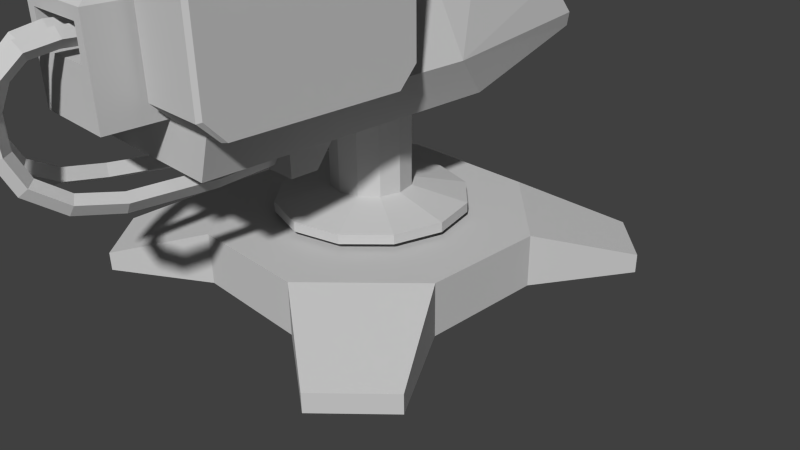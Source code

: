 # Source: GunTower.blend  (saved by Blender 2.63.0; exported with 4.5.12 LTS)
import bpy
from mathutils import Matrix  # noqa: F401  (used for matrix-valued properties, if any)

bpy.ops.wm.read_factory_settings(use_empty=True)
scene = bpy.context.scene
scene.name = 'Scene'

# ---- collections
col_collection_1 = bpy.data.collections.new('Collection 1'); scene.collection.children.link(col_collection_1)

# ---- materials (node trees are filled in below, after node groups)
mat_gun_lvl2 = bpy.data.materials.new('Gun_Lvl2')
mat_gun_lvl2.alpha_threshold = 0.0
mat_gun_lvl2.use_transparent_shadow = False
mat_gun_lvl2.diffuse_color = (0.588, 0.588, 0.588, 1.0)
mat_gun_lvl2.specular_color = (0.0, 0.0, 0.0)
mat_gun_lvl2.roughness = 0.5
mat_gun_lvl2.specular_intensity = 1.0
mat_gun_lvl2.line_color = (0.0, 0.0, 0.0, 1.0)

# ---- material node trees

# ---- world
world_world = bpy.data.worlds.new('World'); scene.world = world_world
world_world.color = (0.05088, 0.05088, 0.05088)
world_world.use_sun_shadow = False
world_world.sun_shadow_jitter_overblur = 0.0
world_world.cycles.sampling_method = 'MANUAL'
world_world.cycles.sample_map_resolution = 256

# ---- cameras
cam_camera = bpy.data.cameras.new('Camera')
cam_camera.clip_end = 100.0
cam_camera.lens = 35.0
cam_camera.sensor_width = 32.0
cam_camera.sensor_height = 18.0
cam_camera.ortho_scale = 7.314
cam_camera.dof.focus_distance = 0.0
cam_camera.dof.aperture_fstop = 128.0

# ---- meshes
me_gun_lvl01_001 = bpy.data.meshes.new('Gun_Lvl01.001')
me_gun_lvl01_001.from_pydata([(0.3532, 0.3878, 1.917), (1.129, 0.3878, 0.485), (0.5434, 1.197, 1.41), (0.3379, 0.8248, 1.852), (-0.9529, 0.8819, -0.02633), (-0.5221, 3.074, 0.3048), (0.5149, 3.074, 0.3048), (0.9457, 0.8819, -0.02633), (0.5447, 3.074, 0.485), (0.3523, 0.8364, 0.4543), (0.4553, 1.208, 1.426), (0.3471, 2.786, 0.9634), (0.2861, 3.074, 0.4543), (0.2734, 0.8364, 1.839), (0.4334, 2.786, 0.9482), (-0.2933, 3.074, 0.4543), (0.2862, 0.3878, 1.959), (0.2763, 0.7902, 1.894), (1.128, -0.5493, 0.4843), (0.5238, -0.5493, 1.602), (0.5238, -0.5493, 0.4835), (1.128, -2.859, 0.4835), (0.5238, -2.859, 0.4839), (-0.003587, 0.8364, 0.4543), (-0.003587, 0.8364, 1.839), (-0.2835, 0.7902, 1.894), (0.2862, -3.161, 1.959), (0.3532, -3.161, 1.917), (0.5238, -3.54, 1.602), (0.5238, -3.54, 0.4839), (0.3968, -3.54, 1.469), (0.3968, -3.54, 1.099), (0.3968, -3.213, 1.469), (0.3968, -3.213, 1.099), (-0.2934, -3.161, 1.959), (-0.3604, -3.161, 1.917), (0.9457, -2.859, -0.02633), (-0.531, -3.54, 0.4842), (-0.531, -2.859, 0.484), (-0.4039, -3.54, 1.099), (-0.4039, -3.213, 1.099), (-0.2934, 0.3878, 1.959), (-0.531, -3.54, 1.602), (-0.4039, -3.213, 1.469), (-0.9529, -2.859, -0.02633), (-0.4039, -3.54, 1.469), (-0.3604, 0.3878, 1.917), (-0.3451, 0.8248, 1.852), (-0.5506, 1.197, 1.41), (-1.136, 0.3878, 0.485), (-0.5519, 3.074, 0.485), (-0.3595, 0.8364, 0.4543), (-0.3543, 2.786, 0.9634), (-0.4624, 1.208, 1.426), (-0.2806, 0.8364, 1.839), (-0.4405, 2.786, 0.9482), (-1.136, -0.5493, 0.4843), (-1.135, -2.859, 0.4837), (-0.8799, -0.1764, 0.9569), (-0.8798, -2.859, 0.9568), (-1.03, -0.1764, 1.079), (-1.03, -2.719, 1.079), (-0.7006, -2.712, 1.655), (-0.7006, -0.1764, 1.655), (-0.6544, -0.1764, 1.669), (-1.021, -0.1764, 1.035), (-0.531, -0.1764, 1.602), (-0.6544, -2.741, 1.669), (-0.531, -2.859, 1.602), (-1.021, -2.724, 1.034), (-0.3267, 0.8108, 0.7927), (-0.2317, 0.8108, 1.022), (-0.2317, 2.94, 1.022), (-0.3267, 2.94, 0.7927), (-0.0024, 0.8108, 1.117), (-0.002403, 2.94, 1.117), (0.2269, 0.8108, 1.022), (0.2269, 2.94, 1.022), (0.3219, 0.8108, 0.7927), (0.3219, 2.94, 0.7927), (0.2269, 0.8108, 0.5634), (0.2269, 2.94, 0.5634), (-0.0024, 0.8108, 0.4685), (-0.002403, 2.94, 0.4685), (-0.2317, 0.8108, 0.5634), (-0.2317, 2.94, 0.5634), (0.1982, 3.253, 0.7927), (0.1394, 3.253, 0.6509), (-0.002403, 3.253, 0.5921), (0.1394, 3.253, 0.9346), (-0.002403, 3.253, 0.9933), (-0.1442, 3.253, 0.9346), (-0.203, 3.253, 0.7927), (-0.1442, 3.253, 0.6509), (-0.1258, 3.699, 0.8437), (-0.05362, 3.699, 0.916), (-0.03409, 3.699, 0.869), (-0.07871, 3.699, 0.8242), (0.04852, 3.699, 0.9161), (0.0291, 3.699, 0.869), (0.1208, 3.699, 0.8439), (0.07383, 3.699, 0.8244), (0.121, 3.699, 0.7418), (0.04881, 3.699, 0.6695), (0.02928, 3.699, 0.7165), (0.0739, 3.699, 0.7612), (-0.05333, 3.699, 0.6694), (-0.03391, 3.699, 0.7164), (-0.1256, 3.699, 0.7415), (-0.07864, 3.699, 0.761), (-0.1258, 3.249, 0.8437), (-0.05362, 3.249, 0.916), (0.04852, 3.249, 0.9161), (0.1208, 3.249, 0.8439), (0.121, 3.249, 0.7418), (0.04881, 3.249, 0.6695), (-0.05333, 3.249, 0.6694), (-0.1256, 3.249, 0.7415), (-0.07864, 3.249, 0.761), (-0.03391, 3.249, 0.7164), (0.02928, 3.249, 0.7165), (0.07391, 3.249, 0.7612), (0.07383, 3.249, 0.8244), (0.0291, 3.249, 0.869), (-0.03409, 3.249, 0.869), (-0.07871, 3.249, 0.8242), (-0.07007, 3.204, 0.7927), (-0.03624, 3.204, 0.8513), (-0.03624, 4.46, 0.8513), (-0.07007, 4.46, 0.7927), (0.03143, 3.204, 0.8513), (0.03143, 4.46, 0.8513), (0.06526, 3.204, 0.7927), (0.06526, 4.46, 0.7927), (0.03143, 3.204, 0.7341), (0.03143, 4.46, 0.7341), (-0.03624, 3.204, 0.7341), (-0.03624, 4.46, 0.7341), (-0.1431, 4.101, 0.7927), (-0.1022, 4.101, 0.6941), (-0.06039, 3.945, 0.7359), (-0.08392, 3.945, 0.7927), (-0.003593, 4.101, 0.6532), (-0.003593, 3.945, 0.7124), (0.09504, 4.101, 0.6941), (0.0532, 3.945, 0.7359), (0.1359, 4.101, 0.7927), (0.07673, 3.945, 0.7927), (0.09504, 4.101, 0.8914), (0.0532, 3.945, 0.8495), (-0.003593, 4.101, 0.9322), (-0.003593, 3.945, 0.8731), (-0.1022, 4.101, 0.8914), (-0.06039, 3.945, 0.8495), (-0.003594, 4.625, 0.9322), (0.09504, 4.625, 0.8914), (0.1359, 4.625, 0.7927), (0.09504, 4.625, 0.6941), (-0.003594, 4.625, 0.6532), (-0.1022, 4.625, 0.6941), (-0.1431, 4.625, 0.7927), (-0.1022, 4.625, 0.8914), (1.617, -1.268, 2.545), (1.617, -2.501, 2.545), (1.617, -2.501, 1.964), (1.617, -1.268, 1.964), (1.443, -0.6287, 0.731), (1.443, -0.6287, 2.257), (1.443, -0.825, 2.453), (1.443, -0.8495, 0.4928), (1.443, -2.868, 2.453), (1.443, -3.064, 2.257), (1.443, -3.064, 0.731), (1.443, -2.843, 0.4928), (1.443, -1.268, 1.635), (1.443, -2.501, 1.635), (1.401, -2.501, 2.495), (1.443, -2.501, 2.453), (1.401, -2.885, 2.495), (1.401, -0.5868, 2.274), (1.401, -0.5868, 0.7136), (1.401, -3.106, 0.7136), (1.401, -3.106, 2.274), (1.401, -0.8077, 0.4928), (1.401, -2.885, 0.4928), (1.401, -0.8077, 2.495), (1.401, -1.268, 2.495), (1.443, -1.268, 2.453), (0.4168, -1.268, 2.545), (0.4168, -2.501, 2.545), (0.6321, -3.106, 2.274), (0.6321, -3.106, 0.7136), (0.6321, -2.885, 2.495), (0.6321, -2.501, 2.495), (1.481, -1.268, 2.423), (1.481, -1.268, 2.002), (1.579, -1.268, 2.423), (1.579, -1.268, 2.002), (1.481, -2.501, 2.002), (1.481, -2.501, 2.423), (1.579, -2.501, 2.002), (1.579, -2.501, 2.423), (0.6321, -0.5868, 2.274), (0.6321, -0.5868, 0.7136), (0.4168, -1.268, 1.964), (0.4168, -2.501, 1.964), (1.365, -0.6135, 2.472), (1.365, -0.6135, 2.37), (0.6686, -0.6135, 2.37), (0.6686, -0.6135, 2.472), (0.6321, -0.8077, 2.495), (0.6321, -1.268, 2.495), (0.5902, -1.268, 1.635), (0.5902, -1.268, 2.453), (0.5902, -0.825, 2.453), (0.5902, -0.8495, 0.4928), (0.5902, -3.064, 0.731), (0.5902, -3.064, 2.257), (0.5902, -2.868, 2.453), (0.5902, -2.843, 0.4928), (0.5902, -2.501, 1.635), (0.5902, -2.501, 2.453), (0.5902, -0.6287, 0.731), (0.5902, -0.6287, 2.257), (0.6321, -0.8077, 0.4928), (0.6321, -2.885, 0.4928), (0.5524, -1.268, 2.002), (0.5524, -1.268, 2.423), (0.4546, -1.268, 2.423), (0.4546, -1.268, 2.002), (0.5524, -2.501, 2.423), (0.5524, -2.501, 2.002), (0.4546, -2.501, 2.002), (0.4546, -2.501, 2.423), (1.365, -0.6827, 2.37), (1.378, -0.7848, 2.472), (0.6686, -0.6827, 2.37), (0.6549, -0.7848, 2.472), (0.6931, -0.5451, 2.384), (0.7014, -0.6399, 2.384), (0.7014, -0.6399, 2.459), (0.6931, -0.5451, 2.459), (1.309, -0.3512, 2.384), (1.352, -0.6315, 2.384), (1.309, -0.3512, 2.459), (1.352, -0.6315, 2.459), (0.6584, -0.4829, 2.384), (0.6584, -0.4829, 2.459), (1.174, -0.05818, 2.384), (1.174, -0.05818, 2.459), (0.6068, -0.4136, 2.384), (0.6068, -0.4136, 2.459), (0.968, 0.1388, 2.384), (0.968, 0.1388, 2.459), (0.557, -0.3705, 2.385), (0.5562, -0.37, 2.46), (0.7776, 0.2526, 2.385), (0.7768, 0.2531, 2.46), (0.4394, -0.3349, 2.387), (0.4349, -0.3334, 2.462), (0.569, 0.31, 2.382), (0.5645, 0.3115, 2.457), (0.3205, -0.3196, 2.389), (0.302, -0.3163, 2.463), (0.3885, 0.3373, 2.378), (0.37, 0.3407, 2.451), (0.2023, -0.3091, 2.364), (0.1581, -0.304, 2.427), (0.2352, 0.3449, 2.36), (0.191, 0.35, 2.423), (0.122, -0.3051, 2.294), (0.05481, -0.2993, 2.332), (0.126, 0.3487, 2.289), (0.0588, 0.3545, 2.326), (0.08306, -0.3045, 2.215), (0.007997, -0.2985, 2.215), (0.08306, 0.3491, 2.215), (0.007997, 0.3552, 2.215), (0.07455, -0.2988, 2.099), (-0.0005085, -0.2991, 2.098), (0.07455, 0.357, 2.104), (-0.0005093, 0.3567, 2.103), (0.08662, 0.3878, 2.138), (-0.0308, 0.3878, 2.138), (-0.0308, -0.3407, 2.138), (0.08662, -0.3407, 2.138), (0.1662, 0.3878, 1.959), (-0.1104, 0.3878, 1.959), (-0.1104, -0.3407, 1.959), (0.1662, -0.3407, 1.959), (0.6002, -1.624, -0.4716), (0.6002, -1.624, -0.02633), (-0.6502, -1.624, -0.02633), (-0.6502, -1.624, -0.4716), (0.6002, -1.28, -0.4716), (-0.6502, -1.28, -0.4716), (-0.6502, -0.9434, -0.02633), (0.6002, -0.9434, -0.02633), (0.2094, -3.59, 1.292), (0.2094, -3.206, 1.278), (0.1068, -3.206, 1.38), (0.1068, -3.594, 1.394), (0.1068, -3.58, 1.189), (0.1068, -3.206, 1.175), (0.004175, -3.584, 1.291), (0.004174, -3.206, 1.278), (0.1883, -3.928, 1.235), (0.08396, -3.964, 1.333), (0.08848, -3.87, 1.14), (-0.01587, -3.906, 1.238), (0.1474, -4.141, 1.037), (0.0367, -4.21, 1.104), (0.05621, -4.037, 0.9844), (-0.05446, -4.106, 1.051), (0.09156, -4.261, 0.7121), (-0.02622, -4.35, 0.731), (0.005102, -4.145, 0.6969), (-0.1127, -4.233, 0.7158), (0.1198, -4.248, 0.3724), (0.006914, -4.334, 0.3325), (0.03146, -4.133, 0.3802), (-0.08144, -4.219, 0.3404), (0.2101, -4.129, 0.08012), (0.1129, -4.193, -0.01253), (0.1127, -4.026, 0.1202), (0.01547, -4.09, 0.02752), (0.3478, -3.816, -0.1386), (0.2682, -3.838, -0.2597), (0.2348, -3.749, -0.07272), (0.1553, -3.771, -0.1939), (0.476, -3.355, -0.223), (0.4015, -3.356, -0.3475), (0.3538, -3.323, -0.15), (0.2793, -3.324, -0.2745), (0.4893, -2.384, -0.2649), (0.4149, -2.384, -0.3895), (0.3647, -2.376, -0.1905), (0.2903, -2.375, -0.3151), (0.3961, -1.62, -0.2649), (0.3217, -1.62, -0.3895), (0.2715, -1.62, -0.1905), (0.1971, -1.62, -0.3151), (-0.1146, -3.556, 1.292), (-0.09553, -3.206, 1.278), (-0.1978, -3.206, 1.38), (-0.2183, -3.561, 1.394), (-0.2163, -3.544, 1.189), (-0.1978, -3.206, 1.175), (-0.32, -3.549, 1.291), (-0.3, -3.206, 1.278), (-0.11, -3.819, 1.239), (-0.2133, -3.87, 1.332), (-0.2118, -3.776, 1.141), (-0.3151, -3.827, 1.234), (-0.08905, -4.048, 1.043), (-0.1906, -4.134, 1.104), (-0.1935, -3.959, 0.9841), (-0.2951, -4.044, 1.045), (-0.1299, -4.169, 0.6989), (-0.235, -4.266, 0.7283), (-0.2276, -4.059, 0.6996), (-0.3327, -4.156, 0.729), (-0.2025, -4.141, 0.3257), (-0.313, -4.235, 0.3301), (-0.2887, -4.034, 0.3826), (-0.3991, -4.129, 0.3871), (-0.3293, -3.967, 0.01836), (-0.4526, -4.044, -0.01296), (-0.3988, -3.888, 0.1206), (-0.522, -3.965, 0.08928), (-0.3857, -3.613, -0.1981), (-0.5167, -3.642, -0.2587), (-0.4494, -3.57, -0.07378), (-0.5803, -3.599, -0.1344), (-0.3624, -3.147, -0.2781), (-0.491, -3.137, -0.3463), (-0.4279, -3.121, -0.1512), (-0.5564, -3.111, -0.2194), (-0.2579, -2.489, -0.3197), (-0.3846, -2.47, -0.3882), (-0.3251, -2.472, -0.1918), (-0.4518, -2.453, -0.2603), (-0.2277, -1.621, -0.3197), (-0.355, -1.621, -0.3882), (-0.2959, -1.621, -0.1918), (-0.4232, -1.621, -0.2603)], [], [(0, 1, 2), (3, 0, 2), (4, 5, 6), (6, 7, 4), (1, 7, 6), (6, 8, 1), (9, 10, 11), (11, 12, 9), (10, 13, 3), (3, 2, 10), (14, 11, 10), (10, 2, 14), (12, 8, 6), (10, 9, 13), (12, 6, 5), (5, 15, 12), (16, 0, 3), (3, 17, 16), (13, 17, 3), (1, 8, 14), (14, 2, 1), (7, 1, 18), (19, 20, 18), (21, 18, 20), (20, 22, 21), (9, 12, 23), (17, 24, 25), (1, 0, 18), (0, 19, 18), (0, 16, 26), (27, 0, 26), (19, 28, 22), (22, 20, 19), (29, 28, 30), (30, 31, 29), (31, 30, 32), (32, 33, 31), (26, 34, 35), (35, 27, 26), (11, 14, 8), (8, 12, 11), (18, 21, 36), (36, 7, 18), (28, 29, 22), (36, 21, 22), (19, 0, 27), (27, 28, 19), (29, 37, 38), (38, 22, 29), (31, 39, 37), (37, 29, 31), (33, 40, 39), (39, 31, 33), (16, 41, 34), (34, 26, 16), (27, 35, 42), (42, 28, 27), (32, 43, 40), (40, 33, 32), (36, 22, 38), (38, 44, 36), (17, 25, 41), (41, 16, 17), (13, 9, 23), (23, 24, 13), (36, 44, 4), (4, 7, 36), (30, 28, 42), (42, 45, 30), (32, 30, 45), (45, 43, 32), (46, 47, 48), (48, 49, 46), (49, 50, 5), (5, 4, 49), (51, 15, 52), (52, 53, 51), (53, 48, 47), (47, 54, 53), (55, 48, 53), (53, 52, 55), (15, 5, 50), (53, 54, 51), (41, 25, 47), (47, 46, 41), (54, 47, 25), (49, 48, 55), (55, 50, 49), (4, 56, 49), (46, 35, 34), (34, 41, 46), (37, 39, 45), (45, 42, 37), (39, 40, 43), (43, 45, 39), (52, 15, 50), (50, 55, 52), (56, 4, 44), (44, 57, 56), (44, 38, 57), (58, 49, 57), (57, 59, 58), (60, 61, 62), (62, 63, 60), (60, 63, 64), (64, 65, 60), (66, 64, 67), (67, 68, 66), (62, 61, 69), (69, 67, 62), (59, 69, 65), (65, 58, 59), (59, 57, 38), (68, 42, 35), (68, 38, 37), (37, 42, 68), (38, 68, 59), (62, 67, 64), (64, 63, 62), (60, 65, 69), (69, 61, 60), (35, 46, 66), (66, 68, 35), (46, 49, 58), (58, 66, 46), (66, 58, 65), (65, 64, 66), (59, 68, 67), (67, 69, 59), (70, 71, 72), (72, 73, 70), (71, 74, 75), (75, 72, 71), (74, 76, 77), (77, 75, 74), (76, 78, 79), (79, 77, 76), (78, 80, 81), (81, 79, 78), (80, 82, 83), (83, 81, 80), (82, 84, 85), (85, 83, 82), (84, 70, 73), (73, 85, 84), (86, 87, 88), (89, 86, 88), (90, 89, 88), (91, 90, 88), (92, 91, 88), (92, 88, 93), (73, 72, 91), (91, 92, 73), (72, 75, 90), (90, 91, 72), (75, 77, 89), (89, 90, 75), (77, 79, 86), (86, 89, 77), (79, 81, 87), (87, 86, 79), (81, 83, 88), (88, 87, 81), (83, 85, 93), (93, 88, 83), (85, 73, 92), (92, 93, 85), (94, 95, 96), (96, 97, 94), (95, 98, 99), (99, 96, 95), (98, 100, 101), (101, 99, 98), (102, 103, 104), (104, 105, 102), (103, 106, 107), (107, 104, 103), (106, 108, 109), (109, 107, 106), (110, 111, 95), (95, 94, 110), (111, 112, 98), (98, 95, 111), (112, 113, 100), (100, 98, 112), (114, 115, 103), (103, 102, 114), (115, 116, 106), (106, 103, 115), (116, 117, 108), (108, 106, 116), (118, 119, 107), (107, 109, 118), (119, 120, 104), (104, 107, 119), (120, 121, 105), (105, 104, 120), (122, 123, 99), (99, 101, 122), (123, 124, 96), (96, 99, 123), (124, 125, 97), (97, 96, 124), (102, 105, 121), (121, 114, 102), (101, 100, 113), (113, 122, 101), (117, 118, 109), (109, 108, 117), (94, 97, 125), (125, 110, 94), (126, 127, 128), (128, 129, 126), (127, 130, 131), (131, 128, 127), (130, 132, 133), (133, 131, 130), (132, 134, 135), (135, 133, 132), (134, 136, 137), (137, 135, 134), (136, 126, 129), (129, 137, 136), (138, 139, 140), (140, 141, 138), (139, 142, 143), (143, 140, 139), (142, 144, 145), (145, 143, 142), (144, 146, 147), (147, 145, 144), (146, 148, 149), (149, 147, 146), (148, 150, 151), (151, 149, 148), (150, 152, 153), (153, 151, 150), (152, 138, 141), (141, 153, 152), (154, 155, 156), (156, 157, 158), (158, 159, 160), (156, 158, 160), (154, 156, 160), (161, 154, 160), (140, 143, 145), (145, 147, 149), (149, 151, 153), (145, 149, 153), (140, 145, 153), (141, 140, 153), (139, 138, 160), (160, 159, 139), (138, 152, 161), (161, 160, 138), (152, 150, 154), (154, 161, 152), (150, 148, 155), (155, 154, 150), (148, 146, 156), (156, 155, 148), (146, 144, 157), (157, 156, 146), (144, 142, 158), (158, 157, 144), (142, 139, 159), (159, 158, 142), (162, 163, 164), (164, 165, 162), (166, 167, 168), (168, 169, 166), (170, 171, 172), (172, 173, 170), (173, 169, 174), (174, 175, 173), (176, 177, 163), (175, 174, 165), (165, 164, 175), (178, 170, 177), (177, 176, 178), (179, 167, 166), (166, 180, 179), (181, 172, 171), (171, 182, 181), (180, 166, 169), (169, 183, 180), (184, 173, 172), (172, 181, 184), (185, 168, 167), (167, 179, 185), (182, 171, 170), (170, 178, 182), (186, 187, 168), (168, 185, 186), (187, 186, 162), (162, 188, 189), (189, 163, 162), (181, 182, 190), (190, 191, 181), (182, 178, 192), (192, 190, 182), (178, 176, 193), (193, 192, 178), (174, 187, 194), (194, 195, 174), (187, 162, 196), (196, 194, 187), (162, 165, 197), (197, 196, 162), (165, 174, 195), (195, 197, 165), (177, 175, 198), (198, 199, 177), (175, 164, 200), (200, 198, 175), (164, 163, 201), (201, 200, 164), (163, 177, 199), (199, 201, 163), (194, 199, 198), (198, 195, 194), (196, 201, 199), (199, 194, 196), (201, 196, 197), (197, 200, 201), (200, 197, 195), (195, 198, 200), (202, 179, 180), (180, 203, 202), (188, 204, 205), (205, 189, 188), (206, 207, 208), (208, 209, 206), (186, 185, 210), (210, 211, 186), (212, 213, 214), (214, 215, 212), (216, 217, 218), (218, 219, 216), (219, 220, 212), (212, 215, 219), (193, 189, 221), (220, 205, 204), (204, 212, 220), (192, 193, 221), (221, 218, 192), (202, 203, 222), (222, 223, 202), (191, 190, 217), (217, 216, 191), (203, 224, 215), (215, 222, 203), (225, 191, 216), (216, 219, 225), (210, 202, 223), (223, 214, 210), (190, 192, 218), (218, 217, 190), (211, 210, 214), (214, 213, 211), (213, 188, 211), (212, 226, 227), (227, 213, 212), (213, 227, 228), (228, 188, 213), (188, 228, 229), (229, 204, 188), (204, 229, 226), (226, 212, 204), (221, 230, 231), (231, 220, 221), (220, 231, 232), (232, 205, 220), (205, 232, 233), (233, 189, 205), (189, 233, 230), (230, 221, 189), (227, 226, 231), (231, 230, 227), (228, 227, 230), (230, 233, 228), (233, 232, 229), (229, 228, 233), (232, 231, 226), (226, 229, 232), (203, 180, 183), (183, 224, 203), (184, 181, 191), (191, 225, 184), (184, 225, 219), (173, 184, 219), (219, 215, 224), (219, 224, 183), (173, 219, 183), (173, 183, 169), (185, 179, 234), (234, 235, 185), (179, 202, 236), (236, 234, 179), (202, 210, 237), (237, 236, 202), (210, 185, 235), (235, 237, 210), (235, 234, 207), (207, 206, 235), (234, 236, 208), (208, 207, 234), (236, 237, 209), (209, 208, 236), (237, 235, 206), (206, 209, 237), (220, 219, 218), (218, 221, 220), (170, 173, 175), (175, 177, 170), (168, 187, 174), (174, 169, 168), (214, 223, 222), (222, 215, 214), (186, 211, 188), (188, 162, 186), (193, 176, 163), (163, 189, 193), (238, 239, 240), (240, 241, 238), (242, 243, 239), (239, 238, 242), (244, 245, 243), (243, 242, 244), (241, 240, 245), (245, 244, 241), (246, 238, 241), (241, 247, 246), (248, 242, 238), (238, 246, 248), (249, 244, 242), (242, 248, 249), (247, 241, 244), (244, 249, 247), (250, 246, 247), (247, 251, 250), (252, 248, 246), (246, 250, 252), (253, 249, 248), (248, 252, 253), (251, 247, 249), (249, 253, 251), (254, 250, 251), (251, 255, 254), (256, 252, 250), (250, 254, 256), (257, 253, 252), (252, 256, 257), (255, 251, 253), (253, 257, 255), (258, 254, 255), (255, 259, 258), (260, 256, 254), (254, 258, 260), (261, 257, 256), (256, 260, 261), (259, 255, 257), (257, 261, 259), (262, 258, 259), (259, 263, 262), (264, 260, 258), (258, 262, 264), (265, 261, 260), (260, 264, 265), (263, 259, 261), (261, 265, 263), (266, 262, 263), (263, 267, 266), (268, 264, 262), (262, 266, 268), (269, 265, 264), (264, 268, 269), (267, 263, 265), (265, 269, 267), (270, 266, 267), (267, 271, 270), (272, 268, 266), (266, 270, 272), (273, 269, 268), (268, 272, 273), (271, 267, 269), (269, 273, 271), (274, 270, 271), (271, 275, 274), (276, 272, 270), (270, 274, 276), (277, 273, 272), (272, 276, 277), (275, 271, 273), (273, 277, 275), (278, 274, 275), (275, 279, 278), (280, 276, 274), (274, 278, 280), (281, 277, 276), (276, 280, 281), (279, 275, 277), (277, 281, 279), (282, 283, 284), (284, 285, 282), (286, 287, 283), (283, 282, 286), (287, 288, 284), (284, 283, 287), (288, 289, 285), (285, 284, 288), (289, 286, 282), (282, 285, 289), (290, 291, 292), (292, 293, 290), (294, 295, 296), (296, 297, 294), (290, 293, 295), (295, 294, 290), (293, 292, 296), (296, 295, 293), (291, 290, 294), (294, 297, 291), (298, 299, 300), (300, 301, 298), (302, 303, 299), (299, 298, 302), (304, 305, 303), (303, 302, 304), (301, 300, 305), (305, 304, 301), (306, 298, 301), (301, 307, 306), (308, 302, 298), (298, 306, 308), (309, 304, 302), (302, 308, 309), (307, 301, 304), (304, 309, 307), (310, 306, 307), (307, 311, 310), (312, 308, 306), (306, 310, 312), (313, 309, 308), (308, 312, 313), (311, 307, 309), (309, 313, 311), (314, 310, 311), (311, 315, 314), (316, 312, 310), (310, 314, 316), (317, 313, 312), (312, 316, 317), (315, 311, 313), (313, 317, 315), (318, 314, 315), (315, 319, 318), (320, 316, 314), (314, 318, 320), (321, 317, 316), (316, 320, 321), (319, 315, 317), (317, 321, 319), (322, 318, 319), (319, 323, 322), (324, 320, 318), (318, 322, 324), (325, 321, 320), (320, 324, 325), (323, 319, 321), (321, 325, 323), (326, 322, 323), (323, 327, 326), (328, 324, 322), (322, 326, 328), (329, 325, 324), (324, 328, 329), (327, 323, 325), (325, 329, 327), (330, 326, 327), (327, 331, 330), (332, 328, 326), (326, 330, 332), (333, 329, 328), (328, 332, 333), (331, 327, 329), (329, 333, 331), (334, 330, 331), (331, 335, 334), (336, 332, 330), (330, 334, 336), (337, 333, 332), (332, 336, 337), (335, 331, 333), (333, 337, 335), (338, 334, 335), (335, 339, 338), (340, 336, 334), (334, 338, 340), (341, 337, 336), (336, 340, 341), (339, 335, 337), (337, 341, 339), (342, 343, 344), (344, 345, 342), (346, 347, 343), (343, 342, 346), (348, 349, 347), (347, 346, 348), (345, 344, 349), (349, 348, 345), (350, 342, 345), (345, 351, 350), (352, 346, 342), (342, 350, 352), (353, 348, 346), (346, 352, 353), (351, 345, 348), (348, 353, 351), (354, 350, 351), (351, 355, 354), (356, 352, 350), (350, 354, 356), (357, 353, 352), (352, 356, 357), (355, 351, 353), (353, 357, 355), (358, 354, 355), (355, 359, 358), (360, 356, 354), (354, 358, 360), (361, 357, 356), (356, 360, 361), (359, 355, 357), (357, 361, 359), (362, 358, 359), (359, 363, 362), (364, 360, 358), (358, 362, 364), (365, 361, 360), (360, 364, 365), (363, 359, 361), (361, 365, 363), (366, 362, 363), (363, 367, 366), (368, 364, 362), (362, 366, 368), (369, 365, 364), (364, 368, 369), (367, 363, 365), (365, 369, 367), (370, 366, 367), (367, 371, 370), (372, 368, 366), (366, 370, 372), (373, 369, 368), (368, 372, 373), (371, 367, 369), (369, 373, 371), (374, 370, 371), (371, 375, 374), (376, 372, 370), (370, 374, 376), (377, 373, 372), (372, 376, 377), (375, 371, 373), (373, 377, 375), (378, 374, 375), (375, 379, 378), (380, 376, 374), (374, 378, 380), (381, 377, 376), (376, 380, 381), (379, 375, 377), (377, 381, 379), (382, 378, 379), (379, 383, 382), (384, 380, 378), (378, 382, 384), (385, 381, 380), (380, 384, 385), (383, 379, 381), (381, 385, 383), (23, 51, 54), (54, 24, 23), (17, 13, 24), (24, 54, 25), (12, 15, 23), (15, 51, 23)])
_uv = me_gun_lvl01_001.uv_layers.new(name='UVMap')
_uv.uv.foreach_set('vector', [0.5081, 0.8546, 0.5081, 0.7433, 0.5706, 0.8157, 0.5424, 0.849, 0.5081, 0.8546, 0.5706, 0.8157, 0.4745, 0.5327, 0.5977, 0.5686, 0.5977, 0.6552, 0.5977, 0.6552, 0.4745, 0.6911, 0.4745, 0.5327, 0.5081, 0.7433, 0.5465, 0.7035, 0.7169, 0.7293, 0.7169, 0.7293, 0.7165, 0.7438, 0.5081, 0.7433, 0.4761, 0.2078, 0.4494, 0.2896, 0.3195, 0.2575, 0.3195, 0.2575, 0.2942, 0.2171, 0.4761, 0.2078, 0.5727, 0.8227, 0.5462, 0.8531, 0.5424, 0.849, 0.5424, 0.849, 0.5706, 0.8157, 0.5727, 0.8227, 0.6946, 0.779, 0.6971, 0.7852, 0.5727, 0.8227, 0.5727, 0.8227, 0.5706, 0.8157, 0.6946, 0.779, 0.07756, 0.5409, 0.05555, 0.5432, 0.05799, 0.5284, 0.4494, 0.2896, 0.4761, 0.2078, 0.481, 0.3232, 0.07756, 0.5409, 0.05799, 0.5284, 0.1467, 0.5284, 0.1467, 0.5284, 0.1271, 0.5409, 0.07756, 0.5409, 0.5082, 0.8598, 0.5081, 0.8546, 0.5424, 0.849, 0.5424, 0.849, 0.5419, 0.8548, 0.5082, 0.8598, 0.5462, 0.8531, 0.5419, 0.8548, 0.5424, 0.849, 0.5081, 0.7433, 0.7165, 0.7438, 0.6946, 0.779, 0.6946, 0.779, 0.5706, 0.8157, 0.5081, 0.7433, 0.5465, 0.7035, 0.5081, 0.7433, 0.4352, 0.7432, 0.04877, 0.9565, 0.04897, 0.8695, 0.002019, 0.8695, 0.002038, 0.69, 0.002019, 0.8695, 0.04897, 0.8695, 0.04897, 0.8695, 0.04897, 0.69, 0.002038, 0.69, 0.4761, 0.2078, 0.4807, 0.02259, 0.5055, 0.2077, 0.4809, 0.3291, 0.5045, 0.3232, 0.5284, 0.3291, 0.5081, 0.7433, 0.5081, 0.8546, 0.4352, 0.7432, 0.5081, 0.8546, 0.4352, 0.8301, 0.4352, 0.7432, 0.5081, 0.8546, 0.5082, 0.8598, 0.2322, 0.8598, 0.2322, 0.8546, 0.5081, 0.8546, 0.2322, 0.8598, 0.4352, 0.8301, 0.2028, 0.8301, 0.2557, 0.7432, 0.2557, 0.7432, 0.4352, 0.7432, 0.4352, 0.8301, 0.2028, 0.7432, 0.2028, 0.8301, 0.1929, 0.8198, 0.1929, 0.8198, 0.1929, 0.791, 0.2028, 0.7432, 0.05565, 0.9199, 0.05565, 0.9486, 0.08102, 0.9486, 0.08102, 0.9486, 0.08102, 0.9199, 0.05565, 0.9199, 0.1843, 0.8716, 0.1393, 0.8716, 0.1341, 0.8681, 0.1341, 0.8681, 0.1895, 0.8681, 0.1843, 0.8716, 0.07208, 0.5841, 0.06508, 0.5828, 0.05555, 0.5432, 0.05555, 0.5432, 0.07756, 0.5409, 0.07208, 0.5841, 0.4352, 0.7432, 0.2557, 0.7432, 0.2557, 0.7035, 0.2557, 0.7035, 0.5465, 0.7035, 0.4352, 0.7432, 0.2028, 0.8301, 0.2028, 0.7432, 0.2557, 0.7432, 0.2356, 0.6506, 0.2497, 0.6902, 0.2028, 0.6903, 0.4352, 0.8301, 0.5081, 0.8546, 0.2322, 0.8546, 0.2322, 0.8546, 0.2028, 0.8301, 0.4352, 0.8301, 0.2028, 0.7432, 0.1208, 0.7432, 0.1208, 0.6903, 0.1208, 0.6903, 0.2028, 0.6903, 0.2028, 0.7432, 0.1929, 0.791, 0.1306, 0.791, 0.1208, 0.7432, 0.1208, 0.7432, 0.2028, 0.7432, 0.1929, 0.791, 0.1431, 0.9199, 0.08089, 0.9199, 0.08089, 0.8945, 0.08089, 0.8945, 0.1431, 0.8945, 0.1431, 0.9199, 0.5082, 0.8598, 0.5082, 0.9049, 0.2322, 0.9049, 0.2322, 0.9049, 0.2322, 0.8598, 0.5082, 0.8598, 0.1895, 0.8681, 0.1341, 0.8681, 0.1208, 0.8302, 0.1208, 0.8302, 0.2028, 0.8301, 0.1895, 0.8681, 0.1431, 0.9486, 0.08089, 0.9486, 0.08089, 0.9199, 0.08089, 0.9199, 0.1431, 0.9199, 0.1431, 0.9486, 0.2356, 0.6506, 0.2028, 0.6903, 0.1208, 0.6903, 0.1208, 0.6903, 0.08803, 0.6506, 0.2356, 0.6506, 0.5395, 0.8606, 0.5395, 0.9041, 0.5082, 0.9049, 0.5082, 0.9049, 0.5082, 0.8598, 0.5395, 0.8606, 0.481, 0.3232, 0.4761, 0.2078, 0.5055, 0.2077, 0.5055, 0.2077, 0.5046, 0.3232, 0.481, 0.3232, 0.2641, 0.6911, 0.2641, 0.5327, 0.4745, 0.5327, 0.4745, 0.5327, 0.4745, 0.6911, 0.2641, 0.6911, 0.1929, 0.8198, 0.2028, 0.8301, 0.1208, 0.8302, 0.1208, 0.8302, 0.1306, 0.8198, 0.1929, 0.8198, 0.1431, 0.9486, 0.1431, 0.9739, 0.08089, 0.9739, 0.08089, 0.9739, 0.08089, 0.9486, 0.1431, 0.9486, 0.5078, 0.8549, 0.5421, 0.8493, 0.5703, 0.816, 0.5703, 0.816, 0.5078, 0.7436, 0.5078, 0.8549, 0.5078, 0.7436, 0.7162, 0.7441, 0.7166, 0.7296, 0.7166, 0.7296, 0.5462, 0.7038, 0.5078, 0.7436, 0.4761, 0.2078, 0.2942, 0.2171, 0.3195, 0.2575, 0.3195, 0.2575, 0.4494, 0.2896, 0.4761, 0.2078, 0.5725, 0.823, 0.5703, 0.816, 0.5421, 0.8493, 0.5421, 0.8493, 0.546, 0.8534, 0.5725, 0.823, 0.6943, 0.7793, 0.5703, 0.816, 0.5725, 0.823, 0.5725, 0.823, 0.6968, 0.7855, 0.6943, 0.7793, 0.2026, 0.5409, 0.2219, 0.5284, 0.2244, 0.5432, 0.4494, 0.2896, 0.481, 0.3232, 0.4761, 0.2078, 0.5078, 0.8601, 0.5416, 0.8551, 0.5421, 0.8493, 0.5421, 0.8493, 0.5078, 0.8549, 0.5078, 0.8601, 0.546, 0.8534, 0.5421, 0.8493, 0.5416, 0.8551, 0.5078, 0.7436, 0.5703, 0.816, 0.6943, 0.7793, 0.6943, 0.7793, 0.7162, 0.7441, 0.5078, 0.7436, 0.5462, 0.7038, 0.435, 0.7435, 0.5078, 0.7436, 0.5082, 0.9101, 0.2322, 0.9101, 0.2322, 0.9049, 0.2322, 0.9049, 0.5082, 0.9049, 0.5082, 0.9101, 0.1208, 0.7432, 0.1306, 0.791, 0.1306, 0.8198, 0.1306, 0.8198, 0.1208, 0.8302, 0.1208, 0.7432, 0.05552, 0.9199, 0.08089, 0.9199, 0.08089, 0.9486, 0.08089, 0.9486, 0.05552, 0.9486, 0.05552, 0.9199, 0.2077, 0.5841, 0.2026, 0.5409, 0.2244, 0.5432, 0.2244, 0.5432, 0.2149, 0.5828, 0.2077, 0.5841, 0.435, 0.7435, 0.5462, 0.7038, 0.2554, 0.7038, 0.2554, 0.7038, 0.2554, 0.7434, 0.435, 0.7435, 0.08803, 0.6506, 0.1208, 0.6903, 0.07385, 0.6903, 0.4643, 0.7798, 0.5081, 0.7431, 0.2558, 0.743, 0.2558, 0.743, 0.2558, 0.7798, 0.4643, 0.7798, 0.4458, 0.3579, 0.6522, 0.3579, 0.6522, 0.4197, 0.6522, 0.4197, 0.4458, 0.4197, 0.4458, 0.3579, 0.4458, 0.3579, 0.4458, 0.4197, 0.4433, 0.4231, 0.4433, 0.4231, 0.4433, 0.3545, 0.4458, 0.3579, 0.4433, 0.4325, 0.4433, 0.4231, 0.6546, 0.4231, 0.6546, 0.4231, 0.6641, 0.4325, 0.4433, 0.4325, 0.6522, 0.4197, 0.6522, 0.3579, 0.6546, 0.3545, 0.6546, 0.3545, 0.6546, 0.4231, 0.6522, 0.4197, 0.6641, 0.3451, 0.6546, 0.3545, 0.4433, 0.3545, 0.4433, 0.3545, 0.4433, 0.3451, 0.6641, 0.3451, 0.6655, 0.3545, 0.6655, 0.3261, 0.7062, 0.3481, 0.2558, 0.83, 0.2029, 0.83, 0.2323, 0.8545, 0.2558, 0.83, 0.2558, 0.7431, 0.2029, 0.7431, 0.2029, 0.7431, 0.2029, 0.83, 0.2558, 0.83, 0.7062, 0.3481, 0.6655, 0.4231, 0.6655, 0.3545, 0.6522, 0.4197, 0.6546, 0.4231, 0.4433, 0.4231, 0.4433, 0.4231, 0.4458, 0.4197, 0.6522, 0.4197, 0.4458, 0.3579, 0.4433, 0.3545, 0.6546, 0.3545, 0.6546, 0.3545, 0.6522, 0.3579, 0.4458, 0.3579, 0.2323, 0.8545, 0.5081, 0.8545, 0.4643, 0.83, 0.4643, 0.83, 0.2558, 0.83, 0.2323, 0.8545, 0.5081, 0.8545, 0.5081, 0.7431, 0.4643, 0.7798, 0.4643, 0.7798, 0.4643, 0.83, 0.5081, 0.8545, 0.4324, 0.4231, 0.4324, 0.3545, 0.4433, 0.3545, 0.4433, 0.3545, 0.4433, 0.4231, 0.4324, 0.4231, 0.6655, 0.3545, 0.6655, 0.4231, 0.6546, 0.4231, 0.6546, 0.4231, 0.6546, 0.3545, 0.6655, 0.3545, 0.3321, 0.002872, 0.35, 0.002872, 0.35, 0.1684, 0.35, 0.1684, 0.3321, 0.1684, 0.3321, 0.002872, 0.35, 0.002872, 0.3693, 0.002872, 0.3693, 0.1684, 0.3693, 0.1684, 0.35, 0.1684, 0.35, 0.002872, 0.3693, 0.002872, 0.3885, 0.002872, 0.3885, 0.1684, 0.3885, 0.1684, 0.3693, 0.1684, 0.3693, 0.002872, 0.3885, 0.002872, 0.4064, 0.002872, 0.4064, 0.1684, 0.4064, 0.1684, 0.3885, 0.1684, 0.3885, 0.002872, 0.4064, 0.002872, 0.4242, 0.002872, 0.4242, 0.1684, 0.4242, 0.1684, 0.4064, 0.1684, 0.4064, 0.002872, 0.4242, 0.002872, 0.442, 0.002872, 0.442, 0.1684, 0.442, 0.1684, 0.4242, 0.1684, 0.4242, 0.002872, 0.442, 0.002872, 0.4598, 0.002872, 0.4598, 0.1684, 0.4598, 0.1684, 0.442, 0.1684, 0.442, 0.002872, 0.3143, 0.002872, 0.3321, 0.002872, 0.3321, 0.1684, 0.3321, 0.1684, 0.3143, 0.1684, 0.3143, 0.002872, 0.7481, 0.02112, 0.748, 0.03492, 0.7381, 0.04457, 0.7385, 0.01127, 0.7481, 0.02112, 0.7381, 0.04457, 0.7247, 0.01113, 0.7385, 0.01127, 0.7381, 0.04457, 0.7148, 0.02079, 0.7247, 0.01113, 0.7381, 0.04457, 0.7147, 0.03459, 0.7148, 0.02079, 0.7381, 0.04457, 0.7147, 0.03459, 0.7381, 0.04457, 0.7243, 0.04444, 0.3321, 0.1684, 0.35, 0.1684, 0.3432, 0.1927, 0.3432, 0.1927, 0.3321, 0.1927, 0.3321, 0.1684, 0.35, 0.1684, 0.3693, 0.1684, 0.3656, 0.1927, 0.3656, 0.1927, 0.3536, 0.1927, 0.35, 0.1684, 0.3693, 0.1684, 0.3885, 0.1684, 0.3849, 0.1927, 0.3849, 0.1927, 0.3729, 0.1927, 0.3693, 0.1684, 0.3885, 0.1684, 0.4064, 0.1684, 0.4064, 0.1927, 0.4064, 0.1927, 0.3953, 0.1927, 0.3885, 0.1684, 0.4064, 0.1684, 0.4242, 0.1684, 0.4174, 0.1927, 0.4174, 0.1927, 0.4064, 0.1927, 0.4064, 0.1684, 0.4242, 0.1684, 0.442, 0.1684, 0.442, 0.1927, 0.442, 0.1927, 0.431, 0.1927, 0.4242, 0.1684, 0.442, 0.1684, 0.4598, 0.1684, 0.453, 0.1927, 0.453, 0.1927, 0.442, 0.1927, 0.442, 0.1684, 0.3143, 0.1684, 0.3321, 0.1684, 0.3321, 0.1927, 0.3321, 0.1927, 0.3211, 0.1927, 0.3143, 0.1684, 0.7363, 0.08821, 0.7298, 0.0947, 0.728, 0.09048, 0.728, 0.09048, 0.732, 0.08646, 0.7363, 0.08821, 0.7298, 0.0947, 0.7206, 0.0947, 0.7223, 0.09048, 0.7223, 0.09048, 0.728, 0.09048, 0.7298, 0.0947, 0.7206, 0.0947, 0.7141, 0.08821, 0.7183, 0.08646, 0.7183, 0.08646, 0.7223, 0.09048, 0.7206, 0.0947, 0.7419, 0.08824, 0.7354, 0.09473, 0.7337, 0.0905, 0.7337, 0.0905, 0.7377, 0.08649, 0.7419, 0.08824, 0.7354, 0.09473, 0.7263, 0.09473, 0.728, 0.0905, 0.728, 0.0905, 0.7337, 0.0905, 0.7354, 0.09473, 0.7263, 0.09473, 0.7198, 0.08824, 0.724, 0.08649, 0.724, 0.08649, 0.728, 0.0905, 0.7263, 0.09473, 0.7363, 0.1351, 0.7298, 0.1351, 0.7298, 0.0947, 0.7298, 0.0947, 0.7363, 0.0947, 0.7363, 0.1351, 0.7298, 0.1351, 0.7206, 0.1351, 0.7206, 0.0947, 0.7206, 0.0947, 0.7298, 0.0947, 0.7298, 0.1351, 0.7206, 0.1351, 0.7141, 0.1351, 0.7141, 0.0947, 0.7141, 0.0947, 0.7206, 0.0947, 0.7206, 0.1351, 0.7446, 0.1351, 0.7354, 0.1351, 0.7354, 0.09473, 0.7354, 0.09473, 0.7446, 0.09473, 0.7446, 0.1351, 0.7354, 0.1351, 0.7263, 0.1351, 0.7263, 0.09473, 0.7263, 0.09473, 0.7354, 0.09473, 0.7354, 0.1351, 0.7263, 0.1351, 0.7198, 0.1351, 0.7198, 0.09473, 0.7198, 0.09473, 0.7263, 0.09473, 0.7263, 0.1351, 0.7155, 0.1351, 0.7115, 0.1351, 0.7115, 0.09473, 0.7115, 0.09473, 0.7155, 0.09473, 0.7155, 0.1351, 0.7115, 0.1351, 0.7058, 0.1351, 0.7058, 0.09473, 0.7058, 0.09473, 0.7115, 0.09473, 0.7115, 0.1351, 0.7058, 0.1351, 0.7002, 0.1351, 0.7002, 0.09473, 0.7002, 0.09473, 0.7058, 0.09473, 0.7058, 0.1351, 0.7099, 0.1351, 0.7058, 0.1351, 0.7058, 0.0947, 0.7058, 0.0947, 0.7099, 0.0947, 0.7099, 0.1351, 0.7058, 0.1351, 0.7002, 0.1351, 0.7002, 0.0947, 0.7002, 0.0947, 0.7058, 0.0947, 0.7058, 0.1351, 0.7462, 0.1351, 0.7405, 0.1351, 0.7405, 0.0947, 0.7405, 0.0947, 0.7462, 0.0947, 0.7462, 0.1351, 0.7446, 0.09473, 0.7492, 0.09473, 0.7492, 0.1351, 0.7492, 0.1351, 0.7446, 0.1351, 0.7446, 0.09473, 0.7099, 0.0947, 0.7141, 0.0947, 0.7141, 0.1351, 0.7141, 0.1351, 0.7099, 0.1351, 0.7099, 0.0947, 0.7198, 0.1351, 0.7155, 0.1351, 0.7155, 0.09473, 0.7155, 0.09473, 0.7198, 0.09473, 0.7198, 0.1351, 0.7363, 0.0947, 0.7405, 0.0947, 0.7405, 0.1351, 0.7405, 0.1351, 0.7363, 0.1351, 0.7363, 0.0947, 0.2575, 0.4565, 0.2575, 0.452, 0.4307, 0.452, 0.4307, 0.452, 0.4307, 0.4565, 0.2575, 0.4565, 0.2575, 0.452, 0.2575, 0.4467, 0.4307, 0.4467, 0.4307, 0.4467, 0.4307, 0.452, 0.2575, 0.452, 0.2575, 0.4467, 0.2575, 0.4422, 0.4307, 0.4422, 0.4307, 0.4422, 0.4307, 0.4467, 0.2575, 0.4467, 0.2575, 0.4422, 0.2575, 0.4376, 0.4307, 0.4376, 0.4307, 0.4376, 0.4307, 0.4422, 0.2575, 0.4422, 0.2575, 0.4376, 0.2575, 0.4324, 0.4307, 0.4324, 0.4307, 0.4324, 0.4307, 0.4376, 0.2575, 0.4376, 0.2575, 0.4611, 0.2575, 0.4565, 0.4307, 0.4565, 0.4307, 0.4565, 0.4307, 0.4611, 0.2575, 0.4611, 0.6453, 0.1181, 0.6453, 0.1268, 0.6314, 0.1231, 0.6314, 0.1231, 0.6314, 0.1181, 0.6453, 0.1181, 0.6452, 0.05573, 0.6452, 0.06447, 0.6314, 0.06448, 0.6314, 0.06448, 0.6314, 0.05945, 0.6452, 0.05573, 0.6452, 0.06447, 0.6454, 0.07321, 0.6314, 0.06951, 0.6314, 0.06951, 0.6314, 0.06448, 0.6452, 0.06447, 0.6454, 0.07321, 0.6456, 0.08183, 0.6319, 0.08183, 0.6319, 0.08183, 0.6319, 0.07687, 0.6454, 0.07321, 0.6456, 0.08183, 0.6459, 0.09044, 0.6319, 0.08679, 0.6319, 0.08679, 0.6319, 0.08183, 0.6456, 0.08183, 0.6459, 0.09044, 0.6459, 0.1, 0.6312, 0.09929, 0.6312, 0.09929, 0.6312, 0.09377, 0.6459, 0.09044, 0.6459, 0.1, 0.6454, 0.1089, 0.6313, 0.1048, 0.6313, 0.1048, 0.6312, 0.09929, 0.6459, 0.1, 0.6454, 0.1089, 0.6453, 0.1181, 0.6314, 0.1181, 0.6314, 0.1181, 0.6314, 0.1131, 0.6454, 0.1089, 0.7243, 0.05274, 0.7373, 0.05287, 0.7464, 0.06216, 0.7464, 0.06216, 0.7463, 0.07518, 0.737, 0.08429, 0.737, 0.08429, 0.724, 0.08416, 0.7149, 0.07487, 0.7464, 0.06216, 0.737, 0.08429, 0.7149, 0.07487, 0.7243, 0.05274, 0.7464, 0.06216, 0.7149, 0.07487, 0.715, 0.06185, 0.7243, 0.05274, 0.7149, 0.07487, 0.7087, 0.08292, 0.7047, 0.08679, 0.6992, 0.08673, 0.6992, 0.08673, 0.6953, 0.08279, 0.6954, 0.07726, 0.6954, 0.07726, 0.6993, 0.0734, 0.7049, 0.07345, 0.6992, 0.08673, 0.6954, 0.07726, 0.7049, 0.07345, 0.7087, 0.08292, 0.6992, 0.08673, 0.7049, 0.07345, 0.7087, 0.07739, 0.7087, 0.08292, 0.7049, 0.07345, 0.6453, 0.1268, 0.6453, 0.1181, 0.6917, 0.1181, 0.6917, 0.1181, 0.6917, 0.1268, 0.6453, 0.1268, 0.6453, 0.1181, 0.6454, 0.1089, 0.6915, 0.1093, 0.6915, 0.1093, 0.6917, 0.1181, 0.6453, 0.1181, 0.6454, 0.1089, 0.6459, 0.1, 0.691, 0.1, 0.691, 0.1, 0.6915, 0.1093, 0.6454, 0.1089, 0.6459, 0.1, 0.6459, 0.09044, 0.691, 0.09043, 0.691, 0.09043, 0.691, 0.1, 0.6459, 0.1, 0.6459, 0.09044, 0.6456, 0.08183, 0.6914, 0.08181, 0.6914, 0.08181, 0.691, 0.09043, 0.6459, 0.09044, 0.6456, 0.08183, 0.6454, 0.07321, 0.6915, 0.0732, 0.6915, 0.0732, 0.6914, 0.08181, 0.6456, 0.08183, 0.6454, 0.07321, 0.6452, 0.06447, 0.6917, 0.06446, 0.6917, 0.06446, 0.6915, 0.0732, 0.6454, 0.07321, 0.6452, 0.06447, 0.6452, 0.05573, 0.6917, 0.05572, 0.6917, 0.05572, 0.6917, 0.06446, 0.6452, 0.06447, 0.1454, 0.3682, 0.04956, 0.3682, 0.04956, 0.323, 0.04956, 0.323, 0.1454, 0.323, 0.1454, 0.3682, 0.1951, 0.227, 0.1951, 0.3456, 0.18, 0.3609, 0.18, 0.3609, 0.1781, 0.2087, 0.1951, 0.227, 0.02124, 0.3609, 0.005781, 0.3456, 0.005781, 0.227, 0.005781, 0.227, 0.02315, 0.2087, 0.02124, 0.3609, 0.02315, 0.2087, 0.1781, 0.2087, 0.1454, 0.2975, 0.1454, 0.2975, 0.04956, 0.2975, 0.02315, 0.2087, 0.2865, 0.3374, 0.2898, 0.3341, 0.3033, 0.3413, 0.04956, 0.2975, 0.1454, 0.2975, 0.1454, 0.323, 0.1454, 0.323, 0.04956, 0.323, 0.04956, 0.2975, 0.01942, 0.3644, 0.02124, 0.3609, 0.04956, 0.3609, 0.04956, 0.3609, 0.04956, 0.3644, 0.01942, 0.3644, 0.1985, 0.3474, 0.1951, 0.3456, 0.1951, 0.227, 0.1951, 0.227, 0.1985, 0.2252, 0.1985, 0.3474, 0.002244, 0.2252, 0.005781, 0.227, 0.005781, 0.3456, 0.005781, 0.3456, 0.002252, 0.3474, 0.002244, 0.2252, 0.1985, 0.2252, 0.1951, 0.227, 0.1781, 0.2087, 0.1781, 0.2087, 0.1825, 0.2074, 0.1985, 0.2252, 0.0187, 0.2074, 0.02315, 0.2087, 0.005781, 0.227, 0.005781, 0.227, 0.002244, 0.2252, 0.0187, 0.2074, 0.1814, 0.3644, 0.18, 0.3609, 0.1951, 0.3456, 0.1951, 0.3456, 0.1985, 0.3474, 0.1814, 0.3644, 0.002252, 0.3474, 0.005781, 0.3456, 0.02124, 0.3609, 0.02124, 0.3609, 0.01942, 0.3644, 0.002252, 0.3474, 0.1454, 0.3644, 0.1454, 0.3609, 0.18, 0.3609, 0.18, 0.3609, 0.1814, 0.3644, 0.1454, 0.3644, 0.2235, 0.3342, 0.2268, 0.3374, 0.21, 0.3413, 0.1454, 0.3682, 0.1454, 0.4615, 0.04956, 0.4615, 0.04956, 0.4615, 0.04956, 0.3682, 0.1454, 0.3682, 0.0612, 0.01831, 0.0612, 0.1396, 0.00142, 0.1396, 0.00142, 0.1396, 0.00142, 0.01831, 0.0612, 0.01831, 0.0612, 0.1396, 0.0612, 0.1568, 0.00142, 0.1568, 0.00142, 0.1568, 0.00142, 0.1396, 0.0612, 0.1396, 0.0612, 0.1568, 0.0612, 0.1866, 0.00142, 0.1866, 0.00142, 0.1866, 0.00142, 0.1568, 0.0612, 0.1568, 0.2235, 0.2706, 0.2235, 0.3342, 0.2206, 0.3318, 0.2206, 0.3318, 0.2206, 0.2991, 0.2235, 0.2706, 0.2235, 0.3342, 0.21, 0.3413, 0.213, 0.3318, 0.213, 0.3318, 0.2206, 0.3318, 0.2235, 0.3342, 0.21, 0.3413, 0.21, 0.2961, 0.213, 0.2991, 0.213, 0.2991, 0.213, 0.3318, 0.21, 0.3413, 0.21, 0.2961, 0.2235, 0.2706, 0.2206, 0.2991, 0.2206, 0.2991, 0.213, 0.2991, 0.21, 0.2961, 0.2898, 0.3341, 0.2898, 0.2705, 0.2927, 0.299, 0.2927, 0.299, 0.2927, 0.3318, 0.2898, 0.3341, 0.2898, 0.2705, 0.3033, 0.2961, 0.3003, 0.299, 0.3003, 0.299, 0.2927, 0.299, 0.2898, 0.2705, 0.3033, 0.2961, 0.3033, 0.3413, 0.3003, 0.3318, 0.3003, 0.3318, 0.3003, 0.299, 0.3033, 0.2961, 0.3033, 0.3413, 0.2898, 0.3341, 0.2927, 0.3318, 0.2927, 0.3318, 0.3003, 0.3318, 0.3033, 0.3413, 0.2216, 0.3963, 0.3077, 0.3963, 0.3077, 0.4258, 0.3077, 0.4258, 0.2216, 0.4258, 0.2216, 0.3963, 0.2216, 0.3895, 0.3077, 0.3895, 0.3077, 0.3963, 0.3077, 0.3963, 0.2216, 0.3963, 0.2216, 0.3895, 0.3077, 0.3895, 0.2216, 0.3895, 0.2216, 0.36, 0.2216, 0.36, 0.3077, 0.36, 0.3077, 0.3895, 0.3077, 0.36, 0.2216, 0.36, 0.2216, 0.3532, 0.2216, 0.3532, 0.3077, 0.3532, 0.3077, 0.36, 0.1272, 0.1395, 0.0674, 0.1395, 0.0674, 0.0182, 0.0674, 0.0182, 0.1272, 0.0182, 0.1272, 0.1395, 0.1454, 0.3682, 0.1454, 0.323, 0.04956, 0.323, 0.04956, 0.323, 0.04956, 0.3682, 0.1454, 0.3682, 0.2298, 0.2666, 0.2298, 0.2587, 0.2839, 0.2587, 0.2839, 0.2587, 0.2839, 0.2666, 0.2298, 0.2666, 0.0674, 0.1924, 0.0674, 0.1567, 0.1272, 0.1567, 0.1272, 0.1567, 0.1272, 0.1924, 0.0674, 0.1924, 0.1454, 0.2975, 0.1454, 0.3613, 0.1796, 0.3613, 0.1796, 0.3613, 0.1777, 0.2087, 0.1454, 0.2975, 0.005781, 0.2274, 0.005781, 0.346, 0.02084, 0.3613, 0.02084, 0.3613, 0.02274, 0.2087, 0.005781, 0.2274, 0.02274, 0.2087, 0.04956, 0.2975, 0.1454, 0.2975, 0.1454, 0.2975, 0.1777, 0.2087, 0.02274, 0.2087, 0.2267, 0.3374, 0.21, 0.3413, 0.2235, 0.3341, 0.04956, 0.2975, 0.04956, 0.323, 0.1454, 0.323, 0.1454, 0.323, 0.1454, 0.2975, 0.04956, 0.2975, 0.01949, 0.3644, 0.04956, 0.3644, 0.04956, 0.3613, 0.04956, 0.3613, 0.02084, 0.3613, 0.01949, 0.3644, 0.1985, 0.3473, 0.1985, 0.2256, 0.1951, 0.2274, 0.1951, 0.2274, 0.1951, 0.346, 0.1985, 0.3473, 0.002083, 0.2256, 0.002083, 0.3473, 0.005781, 0.346, 0.005781, 0.346, 0.005781, 0.2274, 0.002083, 0.2256, 0.1985, 0.2256, 0.1821, 0.2078, 0.1777, 0.2087, 0.1777, 0.2087, 0.1951, 0.2274, 0.1985, 0.2256, 0.01829, 0.2078, 0.002083, 0.2256, 0.005781, 0.2274, 0.005781, 0.2274, 0.02274, 0.2087, 0.01829, 0.2078, 0.1814, 0.3644, 0.1985, 0.3473, 0.1951, 0.346, 0.1951, 0.346, 0.1796, 0.3613, 0.1814, 0.3644, 0.002083, 0.3473, 0.01949, 0.3644, 0.02084, 0.3613, 0.02084, 0.3613, 0.005781, 0.346, 0.002083, 0.3473, 0.1454, 0.3644, 0.1814, 0.3644, 0.1796, 0.3613, 0.1796, 0.3613, 0.1454, 0.3613, 0.1454, 0.3644, 0.2898, 0.3342, 0.3033, 0.3413, 0.2866, 0.3374, 0.2898, 0.2706, 0.2928, 0.2991, 0.2928, 0.3318, 0.2928, 0.3318, 0.2898, 0.3342, 0.2898, 0.2706, 0.2898, 0.3342, 0.2928, 0.3318, 0.3004, 0.3318, 0.3004, 0.3318, 0.3033, 0.3413, 0.2898, 0.3342, 0.3033, 0.3413, 0.3004, 0.3318, 0.3004, 0.2991, 0.3004, 0.2991, 0.3033, 0.2961, 0.3033, 0.3413, 0.3033, 0.2961, 0.3004, 0.2991, 0.2928, 0.2991, 0.2928, 0.2991, 0.2898, 0.2706, 0.3033, 0.2961, 0.2235, 0.3341, 0.2206, 0.3318, 0.2206, 0.299, 0.2206, 0.299, 0.2235, 0.2705, 0.2235, 0.3341, 0.2235, 0.2705, 0.2206, 0.299, 0.213, 0.299, 0.213, 0.299, 0.21, 0.2961, 0.2235, 0.2705, 0.21, 0.2961, 0.213, 0.299, 0.213, 0.3318, 0.213, 0.3318, 0.21, 0.3413, 0.21, 0.2961, 0.21, 0.3413, 0.213, 0.3318, 0.2206, 0.3318, 0.2206, 0.3318, 0.2235, 0.3341, 0.21, 0.3413, 0.308, 0.3962, 0.308, 0.4257, 0.2219, 0.4257, 0.2219, 0.4257, 0.2219, 0.3962, 0.308, 0.3962, 0.308, 0.3894, 0.308, 0.3962, 0.2219, 0.3962, 0.2219, 0.3962, 0.2219, 0.3894, 0.308, 0.3894, 0.2219, 0.3894, 0.2219, 0.36, 0.308, 0.36, 0.308, 0.36, 0.308, 0.3894, 0.2219, 0.3894, 0.2219, 0.36, 0.2219, 0.3531, 0.308, 0.3531, 0.308, 0.3531, 0.308, 0.36, 0.2219, 0.36, 0.1272, 0.0182, 0.0674, 0.0182, 0.0674, 0.001035, 0.0674, 0.001035, 0.1272, 0.001035, 0.1272, 0.0182, 0.0612, 0.001147, 0.0612, 0.01831, 0.00142, 0.01831, 0.00142, 0.01831, 0.00142, 0.001147, 0.0612, 0.001147, 0.3024, 0.1584, 0.3024, 0.1988, 0.2991, 0.201, 0.2991, 0.1562, 0.3024, 0.1584, 0.2991, 0.201, 0.2991, 0.201, 0.1415, 0.201, 0.1382, 0.1988, 0.2991, 0.201, 0.1382, 0.1988, 0.1382, 0.1584, 0.2991, 0.1562, 0.2991, 0.201, 0.1382, 0.1584, 0.2991, 0.1562, 0.1382, 0.1584, 0.1415, 0.1562, 0.0674, 0.1567, 0.0674, 0.1395, 0.07023, 0.147, 0.07023, 0.147, 0.06917, 0.1549, 0.0674, 0.1567, 0.0674, 0.1395, 0.1272, 0.1395, 0.1243, 0.147, 0.1243, 0.147, 0.07023, 0.147, 0.0674, 0.1395, 0.1272, 0.1395, 0.1272, 0.1567, 0.1254, 0.1549, 0.1254, 0.1549, 0.1243, 0.147, 0.1272, 0.1395, 0.1272, 0.1567, 0.0674, 0.1567, 0.06917, 0.1549, 0.06917, 0.1549, 0.1254, 0.1549, 0.1272, 0.1567, 0.2165, 0.2666, 0.2244, 0.2587, 0.2298, 0.2587, 0.2298, 0.2587, 0.2298, 0.2666, 0.2165, 0.2666, 0.2298, 0.2533, 0.2839, 0.2533, 0.2839, 0.2587, 0.2839, 0.2587, 0.2298, 0.2587, 0.2298, 0.2533, 0.2893, 0.2587, 0.2972, 0.2666, 0.2839, 0.2666, 0.2839, 0.2666, 0.2839, 0.2587, 0.2893, 0.2587, 0.2849, 0.2799, 0.2287, 0.2799, 0.2298, 0.2666, 0.2298, 0.2666, 0.2839, 0.2666, 0.2849, 0.2799, 0.04956, 0.2975, 0.02274, 0.2087, 0.02084, 0.3613, 0.02084, 0.3613, 0.04956, 0.3613, 0.04956, 0.2975, 0.02124, 0.3609, 0.02315, 0.2087, 0.04956, 0.2975, 0.04956, 0.2975, 0.04956, 0.3609, 0.02124, 0.3609, 0.18, 0.3609, 0.1454, 0.3609, 0.1454, 0.2975, 0.1454, 0.2975, 0.1781, 0.2087, 0.18, 0.3609, 0.1796, 0.3613, 0.1951, 0.346, 0.1951, 0.2274, 0.1951, 0.2274, 0.1777, 0.2087, 0.1796, 0.3613, 0.2268, 0.3374, 0.2866, 0.3374, 0.3033, 0.3413, 0.3033, 0.3413, 0.21, 0.3413, 0.2268, 0.3374, 0.2267, 0.3374, 0.2865, 0.3374, 0.3033, 0.3413, 0.3033, 0.3413, 0.21, 0.3413, 0.2267, 0.3374, 0.1504, 0.01064, 0.1337, 0.01064, 0.1337, 0.00312, 0.1337, 0.00312, 0.1504, 0.00312, 0.1504, 0.01064, 0.1504, 0.07637, 0.1337, 0.07637, 0.1337, 0.01064, 0.1337, 0.01064, 0.1504, 0.01064, 0.1504, 0.07637, 0.1504, 0.08389, 0.1337, 0.08389, 0.1337, 0.07637, 0.1337, 0.07637, 0.1504, 0.07637, 0.1504, 0.08389, 0.1504, 0.1496, 0.1337, 0.1496, 0.1337, 0.08389, 0.1337, 0.08389, 0.1504, 0.08389, 0.1504, 0.1496, 0.1723, 0.01064, 0.1504, 0.01064, 0.1504, 0.00312, 0.1504, 0.00312, 0.1723, 0.00312, 0.1723, 0.01064, 0.1723, 0.07637, 0.1504, 0.07637, 0.1504, 0.01064, 0.1504, 0.01064, 0.1723, 0.01064, 0.1723, 0.07637, 0.1723, 0.08389, 0.1504, 0.08389, 0.1504, 0.07637, 0.1504, 0.07637, 0.1723, 0.07637, 0.1723, 0.08389, 0.1723, 0.1496, 0.1504, 0.1496, 0.1504, 0.08389, 0.1504, 0.08389, 0.1723, 0.08389, 0.1723, 0.1496, 0.1911, 0.01064, 0.1723, 0.01064, 0.1723, 0.00312, 0.1723, 0.00312, 0.1911, 0.00312, 0.1911, 0.01064, 0.1911, 0.07637, 0.1723, 0.07637, 0.1723, 0.01064, 0.1723, 0.01064, 0.1911, 0.01064, 0.1911, 0.07637, 0.1911, 0.08389, 0.1723, 0.08389, 0.1723, 0.07637, 0.1723, 0.07637, 0.1911, 0.07637, 0.1911, 0.08389, 0.1911, 0.1496, 0.1723, 0.1496, 0.1723, 0.08389, 0.1723, 0.08389, 0.1911, 0.08389, 0.1911, 0.1496, 0.2056, 0.01064, 0.1911, 0.01064, 0.1911, 0.00312, 0.1911, 0.00312, 0.2056, 0.00312, 0.2056, 0.01064, 0.2056, 0.07637, 0.1911, 0.07637, 0.1911, 0.01064, 0.1911, 0.01064, 0.2056, 0.01064, 0.2056, 0.07637, 0.2056, 0.08389, 0.1911, 0.08389, 0.1911, 0.07637, 0.1911, 0.07637, 0.2056, 0.07637, 0.2056, 0.08389, 0.2056, 0.1496, 0.1911, 0.1496, 0.1911, 0.08389, 0.1911, 0.08389, 0.2056, 0.08389, 0.2056, 0.1496, 0.2219, 0.01064, 0.2056, 0.01064, 0.2056, 0.00312, 0.2056, 0.00312, 0.2219, 0.00312, 0.2219, 0.01064, 0.2219, 0.07637, 0.2056, 0.07637, 0.2056, 0.01064, 0.2056, 0.01064, 0.2219, 0.01064, 0.2219, 0.07637, 0.2219, 0.08389, 0.2056, 0.08389, 0.2056, 0.07637, 0.2056, 0.07637, 0.2219, 0.07637, 0.2219, 0.08389, 0.2219, 0.1496, 0.2056, 0.1496, 0.2056, 0.08389, 0.2056, 0.08389, 0.2219, 0.08389, 0.2219, 0.1496, 0.2362, 0.01064, 0.2219, 0.01064, 0.2219, 0.00312, 0.2219, 0.00312, 0.2362, 0.00312, 0.2362, 0.01064, 0.2362, 0.07637, 0.2219, 0.07637, 0.2219, 0.01064, 0.2219, 0.01064, 0.2362, 0.01064, 0.2362, 0.07637, 0.2362, 0.08389, 0.2219, 0.08389, 0.2219, 0.07637, 0.2219, 0.07637, 0.2362, 0.07637, 0.2362, 0.08389, 0.2362, 0.1496, 0.2219, 0.1496, 0.2219, 0.08389, 0.2219, 0.08389, 0.2362, 0.08389, 0.2362, 0.1496, 0.2516, 0.01064, 0.2362, 0.01064, 0.2362, 0.00312, 0.2362, 0.00312, 0.2516, 0.00312, 0.2516, 0.01064, 0.2516, 0.07637, 0.2362, 0.07637, 0.2362, 0.01064, 0.2362, 0.01064, 0.2516, 0.01064, 0.2516, 0.07637, 0.2516, 0.08389, 0.2362, 0.08389, 0.2362, 0.07637, 0.2362, 0.07637, 0.2516, 0.07637, 0.2516, 0.08389, 0.2516, 0.1496, 0.2362, 0.1496, 0.2362, 0.08389, 0.2362, 0.08389, 0.2516, 0.08389, 0.2516, 0.1496, 0.267, 0.01064, 0.2516, 0.01064, 0.2516, 0.00312, 0.2516, 0.00312, 0.267, 0.00312, 0.267, 0.01064, 0.267, 0.07637, 0.2516, 0.07637, 0.2516, 0.01064, 0.2516, 0.01064, 0.267, 0.01064, 0.267, 0.07637, 0.267, 0.08389, 0.2516, 0.08389, 0.2516, 0.07637, 0.2516, 0.07637, 0.267, 0.07637, 0.267, 0.08389, 0.267, 0.1496, 0.2516, 0.1496, 0.2516, 0.08389, 0.2516, 0.08389, 0.267, 0.08389, 0.267, 0.1496, 0.2787, 0.01064, 0.267, 0.01064, 0.267, 0.00312, 0.267, 0.00312, 0.2787, 0.00312, 0.2787, 0.01064, 0.2787, 0.07637, 0.267, 0.07637, 0.267, 0.01064, 0.267, 0.01064, 0.2787, 0.01064, 0.2787, 0.07637, 0.2787, 0.08389, 0.267, 0.08389, 0.267, 0.07637, 0.267, 0.07637, 0.2787, 0.07637, 0.2787, 0.08389, 0.2787, 0.1496, 0.267, 0.1496, 0.267, 0.08389, 0.267, 0.08389, 0.2787, 0.08389, 0.2787, 0.1496, 0.3019, 0.01064, 0.2787, 0.01064, 0.2787, 0.00312, 0.2787, 0.00312, 0.3019, 0.00312, 0.3019, 0.01064, 0.3019, 0.07637, 0.2787, 0.07637, 0.2787, 0.01064, 0.2787, 0.01064, 0.3019, 0.01064, 0.3019, 0.07637, 0.3019, 0.08389, 0.2787, 0.08389, 0.2787, 0.07637, 0.2787, 0.07637, 0.3019, 0.07637, 0.3019, 0.08389, 0.3019, 0.1496, 0.2787, 0.1496, 0.2787, 0.08389, 0.2787, 0.08389, 0.3019, 0.08389, 0.3019, 0.1496, 0.6927, 0.02337, 0.6927, 0.03393, 0.6272, 0.03393, 0.6272, 0.03393, 0.6272, 0.02337, 0.6927, 0.02337, 0.7087, 0.01623, 0.7087, 0.04108, 0.6927, 0.03393, 0.6927, 0.03393, 0.6927, 0.02337, 0.7087, 0.01623, 0.6927, 0.04993, 0.6272, 0.04993, 0.6272, 0.03393, 0.6272, 0.03393, 0.6927, 0.03393, 0.6927, 0.04993, 0.6112, 0.04107, 0.6112, 0.01623, 0.6272, 0.02337, 0.6272, 0.02337, 0.6272, 0.03393, 0.6112, 0.04107, 0.6272, 0.007366, 0.6927, 0.007366, 0.6927, 0.02337, 0.6927, 0.02337, 0.6272, 0.02337, 0.6272, 0.007366, 0.1847, 0.6082, 0.1847, 0.6428, 0.08752, 0.6428, 0.08752, 0.6428, 0.08752, 0.6082, 0.1847, 0.6082, 0.1847, 0.5814, 0.08752, 0.5814, 0.08752, 0.5468, 0.08752, 0.5468, 0.1847, 0.5468, 0.1847, 0.5814, 0.1847, 0.6082, 0.08752, 0.6082, 0.08752, 0.5814, 0.08752, 0.5814, 0.1847, 0.5814, 0.1847, 0.6082, 0.08752, 0.6082, 0.08752, 0.6428, 0.03463, 0.6428, 0.03463, 0.6428, 0.0608, 0.6082, 0.08752, 0.6082, 0.1847, 0.6428, 0.1847, 0.6082, 0.2114, 0.6082, 0.2114, 0.6082, 0.2376, 0.6428, 0.1847, 0.6428, 0.04125, 0.4842, 0.001289, 0.4842, 0.001289, 0.4728, 0.001289, 0.4728, 0.04125, 0.4728, 0.04125, 0.4842, 0.04125, 0.4956, 0.001289, 0.4956, 0.001289, 0.4842, 0.001289, 0.4842, 0.04125, 0.4842, 0.04125, 0.4956, 0.04125, 0.507, 0.001289, 0.507, 0.001289, 0.4956, 0.001289, 0.4956, 0.04125, 0.4956, 0.04125, 0.507, 0.04125, 0.5184, 0.001289, 0.5184, 0.001289, 0.507, 0.001289, 0.507, 0.04125, 0.507, 0.04125, 0.5184, 0.06757, 0.4842, 0.04125, 0.4842, 0.04125, 0.4728, 0.04125, 0.4728, 0.06757, 0.4728, 0.06757, 0.4842, 0.06757, 0.4956, 0.04125, 0.4956, 0.04125, 0.4842, 0.04125, 0.4842, 0.06757, 0.4842, 0.06757, 0.4956, 0.06757, 0.507, 0.04125, 0.507, 0.04125, 0.4956, 0.04125, 0.4956, 0.06757, 0.4956, 0.06757, 0.507, 0.06757, 0.5184, 0.04125, 0.5184, 0.04125, 0.507, 0.04125, 0.507, 0.06757, 0.507, 0.06757, 0.5184, 0.08995, 0.4842, 0.06757, 0.4842, 0.06757, 0.4728, 0.06757, 0.4728, 0.08995, 0.4728, 0.08995, 0.4842, 0.08995, 0.4956, 0.06757, 0.4956, 0.06757, 0.4842, 0.06757, 0.4842, 0.08995, 0.4842, 0.08995, 0.4956, 0.08995, 0.507, 0.06757, 0.507, 0.06757, 0.4956, 0.06757, 0.4956, 0.08995, 0.4956, 0.08995, 0.507, 0.08995, 0.5184, 0.06757, 0.5184, 0.06757, 0.507, 0.06757, 0.507, 0.08995, 0.507, 0.08995, 0.5184, 0.118, 0.4842, 0.08995, 0.4842, 0.08995, 0.4728, 0.08995, 0.4728, 0.118, 0.4728, 0.118, 0.4842, 0.118, 0.4956, 0.08995, 0.4956, 0.08995, 0.4842, 0.08995, 0.4842, 0.118, 0.4842, 0.118, 0.4956, 0.118, 0.507, 0.08995, 0.507, 0.08995, 0.4956, 0.08995, 0.4956, 0.118, 0.4956, 0.118, 0.507, 0.118, 0.5184, 0.08995, 0.5184, 0.08995, 0.507, 0.08995, 0.507, 0.118, 0.507, 0.118, 0.5184, 0.1462, 0.4842, 0.118, 0.4842, 0.118, 0.4728, 0.118, 0.4728, 0.1462, 0.4728, 0.1462, 0.4842, 0.1462, 0.4956, 0.118, 0.4956, 0.118, 0.4842, 0.118, 0.4842, 0.1462, 0.4842, 0.1462, 0.4956, 0.1462, 0.507, 0.118, 0.507, 0.118, 0.4956, 0.118, 0.4956, 0.1462, 0.4956, 0.1462, 0.507, 0.1462, 0.5184, 0.118, 0.5184, 0.118, 0.507, 0.118, 0.507, 0.1462, 0.507, 0.1462, 0.5184, 0.1729, 0.4842, 0.1462, 0.4842, 0.1462, 0.4728, 0.1462, 0.4728, 0.1729, 0.4728, 0.1729, 0.4842, 0.1729, 0.4956, 0.1462, 0.4956, 0.1462, 0.4842, 0.1462, 0.4842, 0.1729, 0.4842, 0.1729, 0.4956, 0.1729, 0.507, 0.1462, 0.507, 0.1462, 0.4956, 0.1462, 0.4956, 0.1729, 0.4956, 0.1729, 0.507, 0.1729, 0.5184, 0.1462, 0.5184, 0.1462, 0.507, 0.1462, 0.507, 0.1729, 0.507, 0.1729, 0.5184, 0.205, 0.4842, 0.1729, 0.4842, 0.1729, 0.4728, 0.1729, 0.4728, 0.205, 0.4728, 0.205, 0.4842, 0.205, 0.4956, 0.1729, 0.4956, 0.1729, 0.4842, 0.1729, 0.4842, 0.205, 0.4842, 0.205, 0.4956, 0.205, 0.507, 0.1729, 0.507, 0.1729, 0.4956, 0.1729, 0.4956, 0.205, 0.4956, 0.205, 0.507, 0.205, 0.5184, 0.1729, 0.5184, 0.1729, 0.507, 0.1729, 0.507, 0.205, 0.507, 0.205, 0.5184, 0.2426, 0.4842, 0.205, 0.4842, 0.205, 0.4728, 0.205, 0.4728, 0.2426, 0.4728, 0.2426, 0.4842, 0.2426, 0.4956, 0.205, 0.4956, 0.205, 0.4842, 0.205, 0.4842, 0.2426, 0.4842, 0.2426, 0.4956, 0.2426, 0.507, 0.205, 0.507, 0.205, 0.4956, 0.205, 0.4956, 0.2426, 0.4956, 0.2426, 0.507, 0.2426, 0.5184, 0.205, 0.5184, 0.205, 0.507, 0.205, 0.507, 0.2426, 0.507, 0.2426, 0.5184, 0.3408, 0.4842, 0.2426, 0.4842, 0.2426, 0.4728, 0.2426, 0.4728, 0.3408, 0.4728, 0.3408, 0.4842, 0.3408, 0.4956, 0.2426, 0.4956, 0.2426, 0.4842, 0.2426, 0.4842, 0.3408, 0.4842, 0.3408, 0.4956, 0.3408, 0.507, 0.2426, 0.507, 0.2426, 0.4956, 0.2426, 0.4956, 0.3408, 0.4956, 0.3408, 0.507, 0.3408, 0.5184, 0.2426, 0.5184, 0.2426, 0.507, 0.2426, 0.507, 0.3408, 0.507, 0.3408, 0.5184, 0.4292, 0.4842, 0.3408, 0.4842, 0.3408, 0.4728, 0.3408, 0.4728, 0.4292, 0.4728, 0.4292, 0.4842, 0.4292, 0.4956, 0.3408, 0.4956, 0.3408, 0.4842, 0.3408, 0.4842, 0.4292, 0.4842, 0.4292, 0.4956, 0.4292, 0.507, 0.3408, 0.507, 0.3408, 0.4956, 0.3408, 0.4956, 0.4292, 0.4956, 0.4292, 0.507, 0.4292, 0.5184, 0.3408, 0.5184, 0.3408, 0.507, 0.3408, 0.507, 0.4292, 0.507, 0.4292, 0.5184, 0.03867, 0.484, 0.001289, 0.484, 0.001289, 0.4726, 0.001289, 0.4726, 0.03867, 0.4726, 0.03867, 0.484, 0.03867, 0.4954, 0.001289, 0.4954, 0.001289, 0.484, 0.001289, 0.484, 0.03867, 0.484, 0.03867, 0.4954, 0.03867, 0.5068, 0.001289, 0.5068, 0.001289, 0.4954, 0.001289, 0.4954, 0.03867, 0.4954, 0.03867, 0.5068, 0.03867, 0.5182, 0.001289, 0.5182, 0.001289, 0.5068, 0.001289, 0.5068, 0.03867, 0.5068, 0.03867, 0.5182, 0.06034, 0.484, 0.03867, 0.484, 0.03867, 0.4726, 0.03867, 0.4726, 0.06034, 0.4726, 0.06034, 0.484, 0.06034, 0.4954, 0.03867, 0.4954, 0.03867, 0.484, 0.03867, 0.484, 0.06034, 0.484, 0.06034, 0.4954, 0.06034, 0.5068, 0.03867, 0.5068, 0.03867, 0.4954, 0.03867, 0.4954, 0.06034, 0.4954, 0.06034, 0.5068, 0.06034, 0.5182, 0.03867, 0.5182, 0.03867, 0.5068, 0.03867, 0.5068, 0.06034, 0.5068, 0.06034, 0.5182, 0.08354, 0.484, 0.06034, 0.484, 0.06034, 0.4726, 0.06034, 0.4726, 0.08354, 0.4726, 0.08354, 0.484, 0.08354, 0.4954, 0.06034, 0.4954, 0.06034, 0.484, 0.06034, 0.484, 0.08354, 0.484, 0.08354, 0.4954, 0.08354, 0.5068, 0.06034, 0.5068, 0.06034, 0.4954, 0.06034, 0.4954, 0.08354, 0.4954, 0.08354, 0.5068, 0.08354, 0.5182, 0.06034, 0.5182, 0.06034, 0.5068, 0.06034, 0.5068, 0.08354, 0.5068, 0.08354, 0.5182, 0.1112, 0.484, 0.08354, 0.484, 0.08354, 0.4726, 0.08354, 0.4726, 0.1112, 0.4726, 0.1112, 0.484, 0.1112, 0.4954, 0.08354, 0.4954, 0.08354, 0.484, 0.08354, 0.484, 0.1112, 0.484, 0.1112, 0.4954, 0.1112, 0.5068, 0.08354, 0.5068, 0.08354, 0.4954, 0.08354, 0.4954, 0.1112, 0.4954, 0.1112, 0.5068, 0.1112, 0.5182, 0.08354, 0.5182, 0.08354, 0.5068, 0.08354, 0.5068, 0.1112, 0.5068, 0.1112, 0.5182, 0.1399, 0.484, 0.1112, 0.484, 0.1112, 0.4726, 0.1112, 0.4726, 0.1399, 0.4726, 0.1399, 0.484, 0.1399, 0.4954, 0.1112, 0.4954, 0.1112, 0.484, 0.1112, 0.484, 0.1399, 0.484, 0.1399, 0.4954, 0.1399, 0.5068, 0.1112, 0.5068, 0.1112, 0.4954, 0.1112, 0.4954, 0.1399, 0.4954, 0.1399, 0.5068, 0.1399, 0.5182, 0.1112, 0.5182, 0.1112, 0.5068, 0.1112, 0.5068, 0.1399, 0.5068, 0.1399, 0.5182, 0.1688, 0.484, 0.1399, 0.484, 0.1399, 0.4726, 0.1399, 0.4726, 0.1688, 0.4726, 0.1688, 0.484, 0.1688, 0.4954, 0.1399, 0.4954, 0.1399, 0.484, 0.1399, 0.484, 0.1688, 0.484, 0.1688, 0.4954, 0.1688, 0.5068, 0.1399, 0.5068, 0.1399, 0.4954, 0.1399, 0.4954, 0.1688, 0.4954, 0.1688, 0.5068, 0.1688, 0.5182, 0.1399, 0.5182, 0.1399, 0.5068, 0.1399, 0.5068, 0.1688, 0.5068, 0.1688, 0.5182, 0.2022, 0.484, 0.1688, 0.484, 0.1688, 0.4726, 0.1688, 0.4726, 0.2022, 0.4726, 0.2022, 0.484, 0.2022, 0.4954, 0.1688, 0.4954, 0.1688, 0.484, 0.1688, 0.484, 0.2022, 0.484, 0.2022, 0.4954, 0.2022, 0.5068, 0.1688, 0.5068, 0.1688, 0.4954, 0.1688, 0.4954, 0.2022, 0.4954, 0.2022, 0.5068, 0.2022, 0.5182, 0.1688, 0.5182, 0.1688, 0.5068, 0.1688, 0.5068, 0.2022, 0.5068, 0.2022, 0.5182, 0.2402, 0.484, 0.2022, 0.484, 0.2022, 0.4726, 0.2022, 0.4726, 0.2402, 0.4726, 0.2402, 0.484, 0.2402, 0.4954, 0.2022, 0.4954, 0.2022, 0.484, 0.2022, 0.484, 0.2402, 0.484, 0.2402, 0.4954, 0.2402, 0.5068, 0.2022, 0.5068, 0.2022, 0.4954, 0.2022, 0.4954, 0.2402, 0.4954, 0.2402, 0.5068, 0.2402, 0.5182, 0.2022, 0.5182, 0.2022, 0.5068, 0.2022, 0.5068, 0.2402, 0.5068, 0.2402, 0.5182, 0.3176, 0.484, 0.2402, 0.484, 0.2402, 0.4726, 0.2402, 0.4726, 0.3176, 0.4726, 0.3176, 0.484, 0.3176, 0.4954, 0.2402, 0.4954, 0.2402, 0.484, 0.2402, 0.484, 0.3176, 0.484, 0.3176, 0.4954, 0.3176, 0.5068, 0.2402, 0.5068, 0.2402, 0.4954, 0.2402, 0.4954, 0.3176, 0.4954, 0.3176, 0.5068, 0.3176, 0.5182, 0.2402, 0.5182, 0.2402, 0.5068, 0.2402, 0.5068, 0.3176, 0.5068, 0.3176, 0.5182, 0.4117, 0.484, 0.3176, 0.484, 0.3176, 0.4726, 0.3176, 0.4726, 0.4117, 0.4726, 0.4117, 0.484, 0.4117, 0.4954, 0.3176, 0.4954, 0.3176, 0.484, 0.3176, 0.484, 0.4117, 0.484, 0.4117, 0.4954, 0.4117, 0.5068, 0.3176, 0.5068, 0.3176, 0.4954, 0.3176, 0.4954, 0.4117, 0.4954, 0.4117, 0.5068, 0.4117, 0.5182, 0.3176, 0.5182, 0.3176, 0.5068, 0.3176, 0.5068, 0.4117, 0.5068, 0.4117, 0.5182, 0.5052, 0.2077, 0.4758, 0.2076, 0.4811, 0.3232, 0.4811, 0.3232, 0.5047, 0.3232, 0.5052, 0.2077, 0.4809, 0.3291, 0.4809, 0.3232, 0.5045, 0.3232, 0.5045, 0.3232, 0.5281, 0.3232, 0.5284, 0.3291, 0.4807, 0.02259, 0.5287, 0.02239, 0.5055, 0.2077, 0.5287, 0.02239, 0.5349, 0.2076, 0.5055, 0.2077])
me_gun_lvl01_001.materials.append(mat_gun_lvl2)
me_gun_lvl01_001.use_remesh_preserve_volume = False
me_gun_lvl01_001.use_remesh_preserve_attributes = False
me_gun_lvl01_001.use_mirror_vertex_groups = False
me_gun_lvl01_001.update()
me_gun_lvl01 = bpy.data.meshes.new('Gun_Lvl01')
me_gun_lvl01.from_pydata([(1.895, 0.7741, 0.6762), (0.7923, 1.887, 0.6762), (-0.7741, 1.895, 0.6762), (-1.887, 0.7923, 0.6762), (-1.895, -0.7741, 0.6762), (-0.7923, -1.887, 0.6762), (0.7741, -1.895, 0.6762), (1.887, -0.7923, 0.6762), (1.932, -2.644, 0.0164), (2.626, -1.957, 0.0164), (2.626, -1.957, 0.2545), (1.932, -2.644, 0.2545), (1.887, -0.7923, 0.01097), (0.7741, -1.895, 0.01097), (2.617, 1.959, 0.0164), (1.984, 2.599, 0.0164), (1.984, 2.599, 0.2545), (2.617, 1.959, 0.2545), (0.7923, 1.887, 0.01097), (1.895, 0.7741, 0.01097), (-2.645, -1.932, 0.0164), (-1.957, -2.626, 0.0164), (-1.957, -2.626, 0.2545), (-2.645, -1.932, 0.2545), (-0.7923, -1.887, 0.01097), (-1.895, -0.7741, 0.01097), (-1.929, 2.648, 0.0164), (-2.629, 1.954, 0.0164), (-2.629, 1.954, 0.2545), (-1.929, 2.648, 0.2545), (-1.887, 0.7923, 0.01097), (-0.7741, 1.895, 0.01097), (-0.5133, -3.279e-07, 1.036), (-0.4445, -0.2566, 1.036), (-0.4445, -0.2566, 2.173), (-0.5133, -3.027e-07, 2.173), (-0.2566, -0.4445, 1.036), (-0.2566, -0.4445, 2.173), (1.577e-06, -0.5133, 1.036), (1.577e-06, -0.5133, 2.173), (0.2566, -0.4445, 1.036), (0.2566, -0.4445, 2.173), (0.4445, -0.2566, 1.036), (0.4445, -0.2566, 2.173), (0.5133, 6.655e-07, 1.036), (0.5133, 7.907e-07, 2.173), (0.4445, 0.2566, 1.036), (0.4445, 0.2566, 2.173), (0.2566, 0.4445, 1.036), (0.2566, 0.4445, 2.173), (2.633e-07, 0.5133, 1.036), (2.633e-07, 0.5133, 2.173), (-0.2566, 0.4445, 1.036), (-0.2566, 0.4445, 2.173), (-0.4445, 0.2566, 1.036), (-0.4445, 0.2566, 2.173), (-1.212, -1.148e-06, 0.8784), (-1.05, -0.6061, 0.8784), (-1.05, 0.6061, 0.8784), (-0.6061, 1.05, 0.8784), (2.89e-07, 1.212, 0.8784), (0.6061, 1.05, 0.8784), (1.05, 0.6061, 0.8784), (1.212, 1.414e-06, 0.8784), (1.05, -0.6061, 0.8784), (0.6061, -1.05, 0.8784), (2.471e-06, -1.212, 0.8784), (-0.6061, -1.05, 0.8784), (-1.212, -1.168e-06, 0.7571), (-1.05, -0.6061, 0.7571), (-1.05, 0.6061, 0.7571), (-0.6061, 1.05, 0.7571), (2.89e-07, 1.212, 0.7571), (0.6061, 1.05, 0.7571), (1.05, 0.6061, 0.7571), (1.212, 1.394e-06, 0.7571), (1.05, -0.6061, 0.7571), (0.6061, -1.05, 0.7571), (2.471e-06, -1.212, 0.7571), (-0.6061, -1.05, 0.7571)], [], [(0, 1, 2), (2, 3, 4), (4, 5, 6), (2, 4, 6), (0, 2, 6), (7, 0, 6), (8, 9, 10), (10, 11, 8), (12, 7, 10), (10, 9, 12), (7, 6, 11), (11, 10, 7), (6, 13, 8), (8, 11, 6), (14, 15, 16), (16, 17, 14), (18, 1, 16), (16, 15, 18), (1, 0, 17), (17, 16, 1), (0, 19, 14), (14, 17, 0), (20, 21, 22), (22, 23, 20), (24, 5, 22), (22, 21, 24), (5, 4, 23), (23, 22, 5), (4, 25, 20), (20, 23, 4), (26, 27, 28), (28, 29, 26), (30, 3, 28), (28, 27, 30), (3, 2, 29), (29, 28, 3), (2, 31, 26), (26, 29, 2), (4, 3, 30), (30, 25, 4), (2, 1, 18), (18, 31, 2), (0, 7, 12), (12, 19, 0), (6, 5, 24), (24, 13, 6), (32, 33, 34), (34, 35, 32), (33, 36, 37), (37, 34, 33), (36, 38, 39), (39, 37, 36), (38, 40, 41), (41, 39, 38), (40, 42, 43), (43, 41, 40), (42, 44, 45), (45, 43, 42), (44, 46, 47), (47, 45, 44), (46, 48, 49), (49, 47, 46), (48, 50, 51), (51, 49, 48), (50, 52, 53), (53, 51, 50), (52, 54, 55), (55, 53, 52), (54, 32, 35), (35, 55, 54), (33, 32, 56), (56, 57, 33), (32, 54, 58), (58, 56, 32), (54, 52, 59), (59, 58, 54), (52, 50, 60), (60, 59, 52), (50, 48, 61), (61, 60, 50), (48, 46, 62), (62, 61, 48), (46, 44, 63), (63, 62, 46), (44, 42, 64), (64, 63, 44), (42, 40, 65), (65, 64, 42), (40, 38, 66), (66, 65, 40), (38, 36, 67), (67, 66, 38), (36, 33, 57), (57, 67, 36), (57, 56, 68), (68, 69, 57), (56, 58, 70), (70, 68, 56), (58, 59, 71), (71, 70, 58), (59, 60, 72), (72, 71, 59), (60, 61, 73), (73, 72, 60), (61, 62, 74), (74, 73, 61), (62, 63, 75), (75, 74, 62), (63, 64, 76), (76, 75, 63), (64, 65, 77), (77, 76, 64), (65, 66, 78), (78, 77, 65), (66, 67, 79), (79, 78, 66), (67, 57, 69), (69, 79, 67)])
_uv = me_gun_lvl01.uv_layers.new(name='UVMap')
_uv.uv.foreach_set('vector', [0.9117, 0.3021, 0.9982, 0.3878, 0.9988, 0.5095, 0.9988, 0.5095, 0.9131, 0.5961, 0.7914, 0.5966, 0.7914, 0.5966, 0.7049, 0.511, 0.7043, 0.3892, 0.9988, 0.5095, 0.7914, 0.5966, 0.7043, 0.3892, 0.9117, 0.3021, 0.9988, 0.5095, 0.7043, 0.3892, 0.79, 0.3027, 0.9117, 0.3021, 0.7043, 0.3892, 0.896, 0.7451, 0.9726, 0.7451, 0.9727, 0.7564, 0.9727, 0.7564, 0.896, 0.7564, 0.896, 0.7451, 0.7838, 0.7436, 0.7838, 0.7753, 0.896, 0.7566, 0.896, 0.7566, 0.896, 0.7451, 0.7838, 0.7436, 0.9949, 0.8835, 0.8731, 0.8835, 0.896, 0.7564, 0.896, 0.7564, 0.9727, 0.7564, 0.9949, 0.8835, 0.7838, 0.7756, 0.7838, 0.7436, 0.896, 0.7451, 0.896, 0.7451, 0.896, 0.7564, 0.7838, 0.7756, 0.896, 0.7451, 0.9726, 0.7451, 0.9727, 0.7564, 0.9727, 0.7564, 0.896, 0.7564, 0.896, 0.7451, 0.7838, 0.7436, 0.7838, 0.7753, 0.896, 0.7566, 0.896, 0.7566, 0.896, 0.7451, 0.7838, 0.7436, 0.9949, 0.8835, 0.8731, 0.8835, 0.896, 0.7564, 0.896, 0.7564, 0.9727, 0.7564, 0.9949, 0.8835, 0.7838, 0.7756, 0.7838, 0.7436, 0.896, 0.7451, 0.896, 0.7451, 0.896, 0.7564, 0.7838, 0.7756, 0.896, 0.7451, 0.9726, 0.7451, 0.9727, 0.7564, 0.9727, 0.7564, 0.896, 0.7564, 0.896, 0.7451, 0.7838, 0.7436, 0.7838, 0.7753, 0.896, 0.7566, 0.896, 0.7566, 0.896, 0.7451, 0.7838, 0.7436, 0.9949, 0.8835, 0.8731, 0.8835, 0.896, 0.7564, 0.896, 0.7564, 0.9727, 0.7564, 0.9949, 0.8835, 0.7838, 0.7756, 0.7838, 0.7436, 0.896, 0.7451, 0.896, 0.7451, 0.896, 0.7564, 0.7838, 0.7756, 0.896, 0.7451, 0.9726, 0.7451, 0.9727, 0.7564, 0.9727, 0.7564, 0.896, 0.7564, 0.896, 0.7451, 0.7838, 0.7436, 0.7838, 0.7753, 0.896, 0.7566, 0.896, 0.7566, 0.896, 0.7451, 0.7838, 0.7436, 0.9949, 0.8835, 0.8731, 0.8835, 0.896, 0.7564, 0.896, 0.7564, 0.9727, 0.7564, 0.9949, 0.8835, 0.7838, 0.7756, 0.7838, 0.7436, 0.896, 0.7451, 0.896, 0.7451, 0.896, 0.7564, 0.7838, 0.7756, 0.9956, 0.8797, 0.8725, 0.8797, 0.8725, 0.838, 0.8725, 0.838, 0.9956, 0.838, 0.9956, 0.8797, 0.9956, 0.8797, 0.8725, 0.8797, 0.8725, 0.838, 0.8725, 0.838, 0.9956, 0.838, 0.9956, 0.8797, 0.9956, 0.8796, 0.8725, 0.8796, 0.8725, 0.8379, 0.8725, 0.8379, 0.9956, 0.8379, 0.9956, 0.8796, 0.9956, 0.8796, 0.8725, 0.8796, 0.8725, 0.8379, 0.8725, 0.8379, 0.9956, 0.8379, 0.9956, 0.8796, 0.7108, 0.8848, 0.7504, 0.8848, 0.7504, 0.9731, 0.7504, 0.9731, 0.7108, 0.9731, 0.7108, 0.8848, 0.7504, 0.8848, 0.7793, 0.8848, 0.7793, 0.9731, 0.7793, 0.9731, 0.7504, 0.9731, 0.7504, 0.8848, 0.7793, 0.8848, 0.8189, 0.8848, 0.8189, 0.9731, 0.8189, 0.9731, 0.7793, 0.9731, 0.7793, 0.8848, 0.8189, 0.8848, 0.8585, 0.8848, 0.8585, 0.9731, 0.8585, 0.9731, 0.8189, 0.9731, 0.8189, 0.8848, 0.8585, 0.8848, 0.8874, 0.8848, 0.8874, 0.9731, 0.8874, 0.9731, 0.8585, 0.9731, 0.8585, 0.8848, 0.8874, 0.8848, 0.927, 0.8848, 0.927, 0.9731, 0.927, 0.9731, 0.8874, 0.9731, 0.8874, 0.8848, 0.927, 0.8848, 0.9666, 0.8848, 0.9666, 0.9731, 0.9666, 0.9731, 0.927, 0.9731, 0.927, 0.8848, 0.9666, 0.8848, 0.9955, 0.8848, 0.9955, 0.9731, 0.9955, 0.9731, 0.9666, 0.9731, 0.9666, 0.8848, 0.5631, 0.8848, 0.6027, 0.8848, 0.6027, 0.9731, 0.6027, 0.9731, 0.5631, 0.9731, 0.5631, 0.8848, 0.6027, 0.8848, 0.6423, 0.8848, 0.6423, 0.9731, 0.6423, 0.9731, 0.6027, 0.9731, 0.6027, 0.8848, 0.6423, 0.8848, 0.6712, 0.8848, 0.6712, 0.9731, 0.6712, 0.9731, 0.6423, 0.9731, 0.6423, 0.8848, 0.6712, 0.8848, 0.7108, 0.8848, 0.7108, 0.9731, 0.7108, 0.9731, 0.6712, 0.9731, 0.6712, 0.8848, 0.8287, 0.2051, 0.8749, 0.2178, 0.8747, 0.2473, 0.8747, 0.2473, 0.8138, 0.2305, 0.8287, 0.2051, 0.8749, 0.2178, 0.9213, 0.2057, 0.9359, 0.2314, 0.9359, 0.2314, 0.8747, 0.2473, 0.8749, 0.2178, 0.9213, 0.2057, 0.9555, 0.1721, 0.9809, 0.187, 0.9809, 0.187, 0.9359, 0.2314, 0.9213, 0.2057, 0.9555, 0.1721, 0.9682, 0.1258, 0.9977, 0.1261, 0.9977, 0.1261, 0.9809, 0.187, 0.9555, 0.1721, 0.9682, 0.1258, 0.9561, 0.07944, 0.9818, 0.06489, 0.9818, 0.06489, 0.9977, 0.1261, 0.9682, 0.1258, 0.9561, 0.07944, 0.9225, 0.04529, 0.9374, 0.01988, 0.9374, 0.01988, 0.9818, 0.06489, 0.9561, 0.07944, 0.9225, 0.04529, 0.8762, 0.03255, 0.8765, 0.003082, 0.8765, 0.003082, 0.9374, 0.01988, 0.9225, 0.04529, 0.8762, 0.03255, 0.8298, 0.04463, 0.8153, 0.019, 0.8153, 0.019, 0.8765, 0.003082, 0.8762, 0.03255, 0.8298, 0.04463, 0.7957, 0.07829, 0.7703, 0.06338, 0.7703, 0.06338, 0.8153, 0.019, 0.8298, 0.04463, 0.7957, 0.07829, 0.7829, 0.1245, 0.7535, 0.1243, 0.7535, 0.1243, 0.7703, 0.06338, 0.7957, 0.07829, 0.7829, 0.1245, 0.795, 0.1709, 0.7694, 0.1855, 0.7694, 0.1855, 0.7535, 0.1243, 0.7829, 0.1245, 0.795, 0.1709, 0.8287, 0.2051, 0.8138, 0.2305, 0.8138, 0.2305, 0.7694, 0.1855, 0.795, 0.1709, 0.4768, 0.9956, 0.419, 0.9956, 0.419, 0.9852, 0.419, 0.9852, 0.4768, 0.9852, 0.4768, 0.9956, 0.419, 0.9956, 0.3613, 0.9956, 0.3613, 0.9852, 0.3613, 0.9852, 0.419, 0.9852, 0.419, 0.9956, 0.9928, 0.9956, 0.9505, 0.9956, 0.9505, 0.9852, 0.9505, 0.9852, 0.9928, 0.9852, 0.9928, 0.9956, 0.9505, 0.9956, 0.8927, 0.9956, 0.8927, 0.9852, 0.8927, 0.9852, 0.9505, 0.9852, 0.9505, 0.9956, 0.8927, 0.9956, 0.8349, 0.9956, 0.8349, 0.9852, 0.8349, 0.9852, 0.8927, 0.9852, 0.8927, 0.9956, 0.8349, 0.9956, 0.7926, 0.9956, 0.7926, 0.9852, 0.7926, 0.9852, 0.8349, 0.9852, 0.8349, 0.9956, 0.7926, 0.9956, 0.7348, 0.9956, 0.7348, 0.9852, 0.7348, 0.9852, 0.7926, 0.9852, 0.7926, 0.9956, 0.7348, 0.9956, 0.677, 0.9956, 0.677, 0.9852, 0.677, 0.9852, 0.7348, 0.9852, 0.7348, 0.9956, 0.677, 0.9956, 0.6347, 0.9956, 0.6347, 0.9852, 0.6347, 0.9852, 0.677, 0.9852, 0.677, 0.9956, 0.6347, 0.9956, 0.5769, 0.9956, 0.5769, 0.9852, 0.5769, 0.9852, 0.6347, 0.9852, 0.6347, 0.9956, 0.5769, 0.9956, 0.5191, 0.9956, 0.5191, 0.9852, 0.5191, 0.9852, 0.5769, 0.9852, 0.5769, 0.9956, 0.5191, 0.9956, 0.4768, 0.9956, 0.4768, 0.9852, 0.4768, 0.9852, 0.5191, 0.9852, 0.5191, 0.9956])
me_gun_lvl01.materials.append(mat_gun_lvl2)
me_gun_lvl01.use_remesh_preserve_volume = False
me_gun_lvl01.use_remesh_preserve_attributes = False
me_gun_lvl01.use_mirror_vertex_groups = False
me_gun_lvl01.update()

# ---- objects
ob_core_orient = bpy.data.objects.new('Core_orient', me_gun_lvl01_001)
ob_base = bpy.data.objects.new('Base', me_gun_lvl01)
ob_camera = bpy.data.objects.new('Camera', cam_camera)

# ---- transforms, parenting, visibility, modifiers, constraints
ob_core_orient.location = (0.0, 0.0, 2.2)
ob_core_orient.lineart.crease_threshold = 0.0
ob_base.location = (0.0, 0.0, 0.0)
ob_base.lineart.crease_threshold = 0.0
ob_camera.location = (7.481, -6.508, 5.344)
ob_camera.rotation_euler = (1.109, 0.01082, 0.8149)
ob_camera.lock_rotations_4d = False
ob_camera.empty_display_type = 'ARROWS'
ob_camera.color = (0.0, 0.0, 0.0, 0.0)
ob_camera.display_type = 'WIRE'
ob_camera.lineart.crease_threshold = 0.0

# ---- collection membership
col_collection_1.objects.link(ob_core_orient)
col_collection_1.objects.link(ob_base)
col_collection_1.objects.link(ob_camera)

# ---- scene / render settings (as saved in the file)
scene.camera = ob_camera
scene.frame_start = 1; scene.frame_end = 250; scene.frame_set(2)
scene.render.engine = 'BLENDER_EEVEE_NEXT'
scene.render.image_settings.color_mode = 'RGB'
scene.render.image_settings.compression = 90
scene.render.resolution_percentage = 50
scene.render.dither_intensity = 0.0
scene.render.bake_margin = 2
scene.render.bake_bias = 0.0
scene.cycles.use_denoising = False
scene.cycles.samples = 10
scene.cycles.sampling_pattern = 'TABULATED_SOBOL'
scene.cycles.light_sampling_threshold = 0.0
scene.cycles.use_adaptive_sampling = False
scene.cycles.use_light_tree = False
scene.cycles.blur_glossy = 0.0
scene.cycles.volume_bounces = 1
scene.cycles.pixel_filter_type = 'GAUSSIAN'
scene.cycles.sample_clamp_indirect = 0.0
scene.view_settings.view_transform = 'Standard'
bpy.context.view_layer.update()

# ---- added for rendering (the .blend has no usable light): sun
light_auto_sun = bpy.data.lights.new('AutoSun', 'SUN')
light_auto_sun.energy = 3.0
light_auto_sun.angle = 0.0523599
ob_auto_sun = bpy.data.objects.new('AutoSun', light_auto_sun)
scene.collection.objects.link(ob_auto_sun)
ob_auto_sun.rotation_euler = (0.872665, 0.174533, 0.523599)
bpy.context.view_layer.update()
